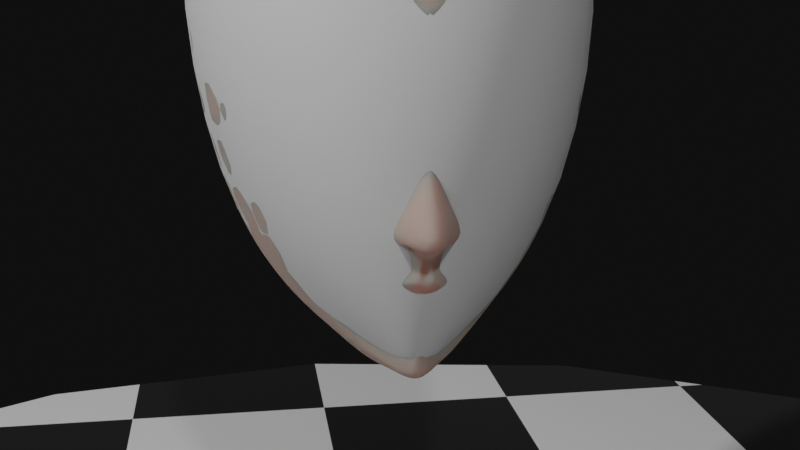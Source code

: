 # Source: Character_003.blend  (saved by Blender 2.90.8; exported with 4.5.12 LTS)
import bpy
from mathutils import Matrix  # noqa: F401  (used for matrix-valued properties, if any)

bpy.ops.wm.read_factory_settings(use_empty=True)
scene = bpy.context.scene
scene.name = 'Scene'

# ---- collections
col_camerastuff = bpy.data.collections.new('CameraStuff'); scene.collection.children.link(col_camerastuff)
col_referense = bpy.data.collections.new('Referense'); scene.collection.children.link(col_referense)
col_model = bpy.data.collections.new('Model'); scene.collection.children.link(col_model)

# ---- materials (node trees are filled in below, after node groups)
mat_ground = bpy.data.materials.new('Ground')
mat_ground.use_backface_culling = True
mat_ground.use_transparent_shadow = False
mat_skin = bpy.data.materials.new('Skin')
mat_skin.alpha_threshold = 0.0
mat_skin.use_transparent_shadow = False
mat_skin.line_color = (0.0, 0.0, 0.0, 1.0)
mat_lip = bpy.data.materials.new('Lip')
mat_lip.alpha_threshold = 0.0
mat_lip.use_transparent_shadow = False
mat_lip.line_color = (0.0, 0.0, 0.0, 1.0)

# ---- material node trees
mat_ground.use_nodes = True; mat_ground.node_tree.nodes.clear()
_N = mat_ground.node_tree.nodes; _L = mat_ground.node_tree.links
n0 = _N.new('ShaderNodeOutputMaterial'); n0.name = 'Material Output'; n0.location = (414, 262)
n1 = _N.new('ShaderNodeBsdfPrincipled'); n1.name = 'Principled BSDF'; n1.location = (5, 320)
n1.distribution = 'GGX'
n1.subsurface_method = 'BURLEY'
n1.inputs[2].default_value = 0.1727
n1.inputs[3].default_value = 1.45
n1.inputs[20].default_value = 0.02545
n1.inputs[24].default_value = 0.1482
n1.inputs[27].default_value = (0.0, 0.0, 0.0, 1.0)
n1.inputs[28].default_value = 1.0
n2 = _N.new('ShaderNodeTexChecker'); n2.name = 'Checker Texture'; n2.location = (-468, 261)
n2.inputs[2].default_value = (0.0, 0.0, 0.0, 1.0)
n2.inputs[3].default_value = 8.0
_L.new(n1.outputs[0], n0.inputs[0])
_L.new(n2.outputs[0], n1.inputs[0])
n0.is_active_output = True
mat_skin.use_nodes = True; mat_skin.node_tree.nodes.clear()
_N = mat_skin.node_tree.nodes; _L = mat_skin.node_tree.links
n0 = _N.new('ShaderNodeOutputMaterial'); n0.name = 'Material Output'; n0.location = (479, 300)
n1 = _N.new('ShaderNodeNormalMap'); n1.name = 'Normal Map'; n1.location = (-401, -23)
n1.space = 'BLENDER_WORLD'
n2 = _N.new('ShaderNodeTexNoise'); n2.name = 'Noise Texture'; n2.location = (-613, 5)
n2.inputs[2].default_value = 120.0
n2.inputs[3].default_value = 16.0
n2.inputs[4].default_value = 0.9083
n3 = _N.new('ShaderNodeBsdfPrincipled'); n3.name = 'Principled BSDF'; n3.location = (-100, 305)
n3.distribution = 'GGX'
n3.subsurface_method = 'BURLEY'
n3.inputs[0].default_value = (0.5953, 0.4205, 0.3608, 1.0)
n3.inputs[2].default_value = 0.8045
n3.inputs[3].default_value = 1.45
n3.inputs[8].default_value = 1.0
n3.inputs[10].default_value = 0.04614
n3.inputs[27].default_value = (0.0, 0.0, 0.0, 1.0)
n3.inputs[28].default_value = 1.0
_L.new(n2.outputs[0], n1.inputs[0])
_L.new(n3.outputs[0], n0.inputs[0])
n0.is_active_output = True
mat_lip.use_nodes = True; mat_lip.node_tree.nodes.clear()
_N = mat_lip.node_tree.nodes; _L = mat_lip.node_tree.links
n0 = _N.new('ShaderNodeOutputMaterial'); n0.name = 'Material Output'; n0.location = (300, 300)
n1 = _N.new('ShaderNodeMath'); n1.name = 'Math'; n1.location = (-1103, 269)
n1.operation = 'MULTIPLY'
n1.inputs[2].default_value = 0.0
n2 = _N.new('ShaderNodeValue'); n2.name = 'Value'; n2.location = (-1272, -90)
n2.outputs[0].default_value = 0.08
n3 = _N.new('ShaderNodeMath'); n3.name = 'Math.001'; n3.location = (-926, 270)
n3.width = 119
n3.operation = 'MULTIPLY'
n3.inputs[2].default_value = 0.0
n4 = _N.new('ShaderNodeBsdfPrincipled'); n4.name = 'Principled BSDF'; n4.location = (-446, 307)
n4.distribution = 'GGX'
n4.subsurface_method = 'BURLEY'
n4.inputs[0].default_value = (0.7875, 0.3713, 0.3033, 1.0)
n4.inputs[2].default_value = 0.1909
n4.inputs[3].default_value = 1.45
n4.inputs[8].default_value = 1.0
n4.inputs[10].default_value = 0.03659
n4.inputs[13].default_value = 0.4591
n4.inputs[27].default_value = (0.0, 0.0, 0.0, 1.0)
n4.inputs[28].default_value = 1.0
n5 = _N.new('ShaderNodeDisplacement'); n5.name = 'Displacement'; n5.location = (87, 84)
n5.inputs[0].default_value = 0.1
n5.inputs[2].default_value = 0.03
n6 = _N.new('ShaderNodeTexWave'); n6.name = 'Wave Texture'; n6.location = (-1347, 278)
n6.wave_type = 'RINGS'
n6.wave_profile = 'SAW'
n6.inputs[1].default_value = 55.0
n6.inputs[3].default_value = 1.0
_L.new(n5.outputs[0], n0.inputs[2])
_L.new(n1.outputs[0], n3.inputs[0])
_L.new(n6.outputs[1], n1.inputs[0])
_L.new(n2.outputs[0], n1.inputs[1])
_L.new(n2.outputs[0], n3.inputs[1])
_L.new(n3.outputs[0], n5.inputs[1])
_L.new(n4.outputs[0], n0.inputs[0])
n0.is_active_output = True

# ---- world
world_world = bpy.data.worlds.new('World'); scene.world = world_world
world_world.use_nodes = True; world_world.node_tree.nodes.clear()
_N = world_world.node_tree.nodes; _L = world_world.node_tree.links
n0 = _N.new('ShaderNodeOutputWorld'); n0.name = 'World Output'; n0.location = (300, 300)
n1 = _N.new('ShaderNodeBackground'); n1.name = 'Background'; n1.location = (10, 300)
n1.inputs[0].default_value = (0.004896, 0.004896, 0.004896, 1.0)
_L.new(n1.outputs[0], n0.inputs[0])
n0.is_active_output = True
world_world.color = (0.05088, 0.05088, 0.05088)
world_world.use_sun_shadow = False
world_world.sun_shadow_jitter_overblur = 0.0

# ---- cameras
cam_camera = bpy.data.cameras.new('Camera')
cam_camera.clip_end = 100.0
cam_camera.ortho_scale = 7.314
cam_camera.display_size = 0.5

# ---- lights
light_trilamp_back = bpy.data.lights.new('TriLamp-Back', 'AREA')
light_trilamp_back.transmission_factor = 0.0
light_trilamp_back.energy = 78.54
light_trilamp_back.shadow_soft_size = 0.25
light_trilamp_back.shadow_maximum_resolution = 0.006
light_trilamp_back.use_absolute_resolution = True
light_trilamp_fill = bpy.data.lights.new('TriLamp-Fill', 'AREA')
light_trilamp_fill.transmission_factor = 0.0
light_trilamp_fill.energy = 78.54
light_trilamp_fill.shadow_soft_size = 0.25
light_trilamp_fill.shadow_maximum_resolution = 0.006
light_trilamp_fill.use_absolute_resolution = True
light_trilamp_key_002 = bpy.data.lights.new('TriLamp-Key.002', 'AREA')
light_trilamp_key_002.transmission_factor = 0.0
light_trilamp_key_002.energy = 157.1
light_trilamp_key_002.shadow_soft_size = 0.25
light_trilamp_key_002.shadow_maximum_resolution = 0.006
light_trilamp_key_002.use_absolute_resolution = True

# ---- meshes
me_cube_001 = bpy.data.meshes.new('Cube.001')
me_cube_001.from_pydata([(-0.5551, -0.2993, -0.9432), (-0.9434, -0.5642, 1.593), (0.8256, -0.135, -1.218), (0.5396, -0.5642, 1.717), (-0.9563, -0.6209, -0.4679), (-1.138, -0.8038, 0.7643), (1.157, -0.8038, 0.7643), (1.157, -0.6209, -0.4679), (-0.098, 0.0, -1.041), (-1.155, 0.0, 1.807), (0.8871, 0.0, -1.243), (0.6521, 0.0, 1.931), (1.404, 0.0, -0.4679), (1.404, 0.0, 0.7832), (-1.17, 0.0, -0.4679), (-1.391, 0.0, 0.7832), (1.069, 0.0, -1.201), (-0.8435, 0.0, -0.6414), (0.2244, -0.6745, -1.105), (-0.2512, -1.022, 1.717), (0.1167, -1.078, -0.4679), (0.006307, -1.261, 0.7643), (-0.2512, 0.0, 1.931), (0.6585, 0.0, -1.243)], [], [(13, 11, 3, 6), (21, 19, 1, 5), (23, 10, 2, 18), (22, 9, 1, 19), (18, 20, 4, 0), (20, 21, 5, 4), (10, 16, 2), (12, 13, 6, 7), (4, 5, 15, 14), (0, 17, 8), (5, 1, 9, 15), (2, 16, 12, 7), (17, 0, 4, 14), (7, 6, 21, 20), (2, 7, 20, 18), (11, 22, 19, 3), (8, 23, 18, 0), (6, 3, 19, 21)])
me_cube_001.polygons.foreach_set('use_smooth', [True] * 18)
_uv = me_cube_001.uv_layers.new(name='UVMap')
_uv.uv.foreach_set('vector', [0.5417, 0.625, 0.625, 0.625, 0.625, 0.75, 0.5417, 0.75, 0.5417, 0.875, 0.625, 0.875, 0.625, 1.0, 0.5417, 1.0, 0.25, 0.625, 0.375, 0.625, 0.375, 0.75, 0.25, 0.75, 0.75, 0.625, 0.875, 0.625, 0.875, 0.75, 0.75, 0.75, 0.375, 0.875, 0.4583, 0.875, 0.4583, 1.0, 0.375, 1.0, 0.4583, 0.875, 0.5417, 0.875, 0.5417, 1.0, 0.4583, 1.0, 0.375, 0.625, 0.412, 0.625, 0.375, 0.75, 0.4583, 0.625, 0.5417, 0.625, 0.5417, 0.75, 0.4583, 0.75, 0.4583, 0.0, 0.5417, 0.0, 0.5417, 0.125, 0.4583, 0.125, 0.375, 0.0, 0.4406, 0.125, 0.4002, 0.125, 0.5417, 0.0, 0.625, 0.0, 0.625, 0.125, 0.5417, 0.125, 0.375, 0.75, 0.412, 0.625, 0.4583, 0.625, 0.4583, 0.75, 0.4406, 0.125, 0.375, 0.0, 0.4583, 0.0, 0.4583, 0.125, 0.4583, 0.75, 0.5417, 0.75, 0.5417, 0.875, 0.4583, 0.875, 0.375, 0.75, 0.4583, 0.75, 0.4583, 0.875, 0.375, 0.875, 0.625, 0.625, 0.75, 0.625, 0.75, 0.75, 0.625, 0.75, 0.08328, 0.6597, 0.25, 0.625, 0.25, 0.75, 0.125, 0.75, 0.5417, 0.75, 0.625, 0.75, 0.625, 0.875, 0.5417, 0.875])
me_cube_001.use_remesh_fix_poles = True
me_cube_001.use_remesh_preserve_attributes = False
me_cube_001.use_mirror_vertex_groups = False
me_cube_001.update()
me_plane = bpy.data.meshes.new('Plane')
me_plane.from_pydata([(-1.0, -1.0, 0.0), (1.0, -1.0, 0.0), (-1.0, 1.0, 0.0), (1.0, 1.0, 0.0)], [], [(0, 1, 3, 2)])
_uv = me_plane.uv_layers.new(name='UVMap')
_uv.uv.foreach_set('vector', [0.0, 0.0, 1.0, 0.0, 1.0, 1.0, 0.0, 1.0])
me_plane.materials.append(mat_ground)
me_plane.use_remesh_fix_poles = True
me_plane.use_remesh_preserve_attributes = False
me_plane.use_mirror_vertex_groups = False
me_plane.update()
me_cube_002 = bpy.data.meshes.new('Cube.002')
me_cube_002.from_pydata([(-0.0377, -0.1539, 0.4389), (-0.0377, -0.1516, 0.4389), (-0.0377, -0.1528, 0.4389), (-0.0377, -0.1516, 0.3985), (-0.0377, -0.1539, 0.3985), (-0.0377, -0.1528, 0.3985), (-0.0377, -0.1615, 0.4187), (-0.0377, -0.144, 0.4187), (-0.0377, -0.1528, 0.4187)], [], [(8, 2, 1, 7), (6, 0, 2, 8), (4, 6, 8, 5), (5, 8, 7, 3)])
_uv = me_cube_002.uv_layers.new(name='UVMap')
_uv.uv.foreach_set('vector', [0.5625, 0.125, 0.625, 0.125, 0.625, 0.25, 0.5625, 0.25, 0.5625, 0.0, 0.625, 0.0, 0.625, 0.125, 0.5625, 0.125, 0.5, 0.0, 0.5625, 0.0, 0.5625, 0.125, 0.5, 0.125, 0.5, 0.125, 0.5625, 0.125, 0.5625, 0.25, 0.5, 0.25])
me_cube_002.use_remesh_fix_poles = True
me_cube_002.use_remesh_preserve_attributes = False
me_cube_002.use_mirror_vertex_groups = False
me_cube_002.update()
me_cube_003 = bpy.data.meshes.new('Cube.003')
me_cube_003.from_pydata([(0.3446, -1.576, 4.332), (0.3556, -1.604, 4.556), (0.339, -1.85, 4.784), (0.08111, -2.23, 4.719), (-0.1281, -2.409, 4.6), (-0.2752, -2.516, 4.511), (-0.1452, -2.345, 4.291), (0.007229, -2.226, 4.245), (0.2361, -1.863, 4.241), (0.3017, -1.698, 4.31), (0.2111, -2.031, 4.238), (0.3428, -1.51, 4.35), (0.06164, -1.707, 4.384), (-0.01576, -2.013, 4.318), (0.03754, -1.818, 4.36), (-0.001023, -1.915, 4.319), (-0.1355, -2.128, 4.322), (-0.2251, -2.198, 4.349), (-0.3016, -2.299, 4.478), (-0.2151, -2.236, 4.531), (-0.09213, -2.131, 4.6), (0.05945, -1.907, 4.638), (0.06918, -1.762, 4.505), (0.06272, -1.746, 4.373), (-0.02699, -1.915, 4.419), (-0.04704, -1.995, 4.402), (-0.03323, -1.944, 4.413), (-0.04322, -1.969, 4.402), (-0.07807, -2.024, 4.403), (-0.1013, -2.042, 4.41), (-0.1211, -2.069, 4.444), (-0.09868, -2.052, 4.457), (-0.06682, -2.025, 4.475), (-0.02755, -1.967, 4.485), (-0.02503, -1.93, 4.45), (-0.02671, -1.925, 4.416)], [], [(4, 19, 18, 5), (10, 7, 16, 13), (8, 15, 14, 9), (11, 12, 22, 1), (1, 22, 21, 2), (8, 10, 13, 15), (7, 6, 17, 16), (6, 5, 18, 17), (0, 23, 12, 11), (3, 2, 21, 20), (9, 14, 23, 0), (4, 3, 20, 19), (17, 18, 30, 29), (16, 17, 29, 28), (13, 16, 28, 25), (19, 20, 32, 31), (14, 15, 27, 26), (23, 14, 26, 35), (15, 13, 25, 27), (12, 23, 35, 24), (22, 12, 24, 34), (21, 22, 34, 33), (18, 19, 31, 30), (20, 21, 33, 32), (33, 34, 24, 35, 26, 27, 25, 28, 29, 30, 31, 32)])
me_cube_003.polygons.foreach_set('use_smooth', [True] * 25)
_uv = me_cube_003.uv_layers.new(name='UVMap')
_uv.uv.foreach_set('vector', [0.0, 0.0, 0.0, 0.0, 0.0, 0.0, 0.0, 0.0, 0.0, 0.0, 0.0, 0.0, 0.0, 0.0, 0.0, 0.0, 0.0, 0.0, 0.0, 0.0, 0.0, 0.0, 0.0, 0.0, 0.0, 0.0, 0.0, 0.0, 0.0, 0.0, 0.0, 0.0, 0.0, 0.0, 0.0, 0.0, 0.0, 0.0, 0.0, 0.0, 0.0, 0.0, 0.0, 0.0, 0.0, 0.0, 0.0, 0.0, 0.0, 0.0, 0.0, 0.0, 0.0, 0.0, 0.0, 0.0, 0.0, 0.0, 0.0, 0.0, 0.0, 0.0, 0.0, 0.0, 0.0, 0.0, 0.0, 0.0, 0.0, 0.0, 0.0, 0.0, 0.0, 0.0, 0.0, 0.0, 0.0, 0.0, 0.0, 0.0, 0.0, 0.0, 0.0, 0.0, 0.0, 0.0, 0.0, 0.0, 0.0, 0.0, 0.0, 0.0, 0.0, 0.0, 0.0, 0.0, 0.0, 0.0, 0.0, 0.0, 0.0, 0.0, 0.0, 0.0, 0.0, 0.0, 0.0, 0.0, 0.0, 0.0, 0.0, 0.0, 0.0, 0.0, 0.0, 0.0, 0.0, 0.0, 0.0, 0.0, 0.0, 0.0, 0.0, 0.0, 0.0, 0.0, 0.0, 0.0, 0.0, 0.0, 0.0, 0.0, 0.0, 0.0, 0.0, 0.0, 0.0, 0.0, 0.0, 0.0, 0.0, 0.0, 0.0, 0.0, 0.0, 0.0, 0.0, 0.0, 0.0, 0.0, 0.0, 0.0, 0.0, 0.0, 0.0, 0.0, 0.0, 0.0, 0.0, 0.0, 0.0, 0.0, 0.0, 0.0, 0.0, 0.0, 0.0, 0.0, 0.0, 0.0, 0.0, 0.0, 0.0, 0.0, 0.0, 0.0, 0.0, 0.0, 0.0, 0.0, 0.0, 0.0, 0.0, 0.0, 0.0, 0.0, 0.0, 0.0, 0.0, 0.0, 0.0, 0.0, 0.0, 0.0, 0.0, 0.0, 0.0, 0.0, 0.0, 0.0, 0.0, 0.0, 0.0, 0.0, 0.0, 0.0, 0.0, 0.0, 0.0, 0.0, 0.0, 0.0, 0.0, 0.0, 0.0, 0.0])
me_cube_003.materials.append(mat_skin)
me_cube_003.materials.append(mat_lip)
me_cube_003.use_remesh_preserve_volume = False
me_cube_003.use_remesh_preserve_attributes = False
me_cube_003.use_mirror_vertex_groups = False
me_cube_003.update()
me_cube = bpy.data.meshes.new('Cube')
me_cube.from_pydata([(-0.6006, -0.9538, -0.07485), (0.3972, -1.117, 1.634), (0.4057, 0.0, -0.3949), (-2.876, -3.696, 4.063), (0.7112, -0.743, 1.673), (-0.2949, 0.0, -0.3756), (-3.001, 0.0, 0.6582), (0.7583, -1.042, 4.157), (0.6987, -1.237, 4.679), (0.6525, -1.724, 5.114), (0.2719, -2.484, 5.028), (-0.1059, -2.773, 4.801), (-0.4137, -2.977, 4.509), (-0.2144, -2.694, 4.201), (0.02053, -2.436, 3.959), (0.5603, -1.578, 3.934), (0.7138, -0.6279, 1.148), (0.6135, -1.27, 4.098), (0.4218, -1.104, 1.618), (0.8151, -0.3489, 1.068), (0.357, -1.98, 3.846), (0.7295, -0.9834, 4.273), (1.337, -0.6111, 2.868), (1.595, -0.5468, 2.867), (2.238, 0.0, 2.808), (1.394, -0.5666, 2.998), (1.184, -0.3679, 3.823), (1.602, -0.1813, 3.841), (1.778, -0.4172, 2.854), (1.592, -0.4538, 2.593), (1.443, 0.0, 2.131), (1.901, -0.2867, 2.603), (1.37, -0.4258, 2.462), (-0.5795, 0.0, -0.3742), (-1.495, 0.0, -0.1538), (-0.3294, -0.7049, -0.1913), (-2.957, -2.47, 1.209), (1.377, -0.2708, 1.791), (1.423, 0.0, 1.731), (0.8993, 0.0, 1.023), (0.4467, -1.074, 1.553), (1.238, -0.4575, 1.739), (0.6841, -0.6982, 1.577), (0.8984, -0.6111, 1.574), (0.4564, -1.021, 1.604), (1.102, -0.3831, 1.555), (1.188, -0.3062, 1.582), (1.307, 0.0, 1.558), (1.194, 0.0, 1.446), (0.5308, -0.8546, 1.58), (1.085, -0.4833, 1.583), (1.157, -0.4726, 1.641), (1.291, -0.2907, 1.708), (0.7044, -0.7212, 1.606), (1.257, 0.0, 1.218), (1.086, -0.3662, 1.233), (0.4258, -1.098, 1.618), (0.4251, -1.091, 1.625), (0.9195, -0.6161, 1.352), (0.468, -1.05, 1.595), (1.384, 0.0, 1.649), (1.74, -0.4383, 2.717), (1.577, -0.5633, 2.707), (2.217, 0.0, 2.691), (1.286, -0.5915, 2.642), (1.58, -0.2726, 2.506), (1.989, 0.0, 2.478), (2.125, 0.0, 2.586), (1.73, -0.2105, 2.472), (2.14, -0.172, 2.832), (2.129, -0.1693, 2.707), (1.516, -0.0849, 2.141), (2.131, -0.1022, 2.573), (1.938, -0.07233, 2.475), (1.789, 0.0, 2.406), (1.604, -0.2134, 2.413), (1.753, -0.05624, 2.402), (1.048, -0.4314, 3.84), (0.9187, -0.811, 4.741), (0.8453, -1.29, 5.466), (0.1462, -2.605, 5.24), (-0.453, -3.179, 4.933), (-0.7971, -3.397, 4.592), (-0.5643, -3.133, 4.014), (-0.08573, -2.459, 3.374), (0.7686, -0.7986, 3.233), (0.9549, -0.4861, 3.638), (0.4191, -1.419, 2.923), (0.9736, -0.6035, 4.284), (0.4974, -1.343, 4.247), (-0.3745, -2.767, 4.505), (-0.06031, -2.358, 4.102), (0.3581, -1.816, 4.13), (0.5353, -1.214, 4.304), (0.651, -0.4833, 1.671), (0.2659, -0.8546, 1.607), (0.7247, 0.0, 1.526), (0.7842, 0.0, 1.7), (0.7662, -0.3062, 1.671), (0.6085, -0.3831, 1.566), (0.2575, -0.9844, 1.664), (0.5578, -0.6413, 1.604), (0.374, -0.6982, 1.717), (-0.07741, -1.12, 0.8222), (1.648, -0.4836, 2.998), (1.686, -0.3923, 3.16), (1.826, -0.3729, 2.989), (1.802, -0.3436, 3.163), (2.14, 0.0, 2.998), (2.051, 0.0, 3.213), (2.086, -0.134, 3.001), (2.017, -0.1192, 3.204), (1.466, -0.5706, 2.867), (1.447, -0.457, 2.497), (1.455, -0.6163, 2.667), (1.498, -0.4382, 2.563), (1.45, -0.4082, 2.537), (1.614, -0.4176, 2.595), (1.665, -0.269, 2.532), (1.47, -0.3173, 2.404), (1.496, -0.3212, 2.497), (1.731, -0.3128, 2.57), (1.596, 0.0, 2.358), (1.602, -0.07401, 2.358), (1.462, -0.3192, 2.719), (1.423, -0.4076, 2.746), (1.401, -0.3757, 2.734), (1.478, -0.4104, 2.761), (1.501, -0.3256, 2.731), (1.423, -0.3353, 2.715), (1.532, -0.3556, 2.749), (1.462, -0.3289, 2.767), (1.452, -0.3468, 2.774), (1.446, -0.3447, 2.771), (1.467, -0.3471, 2.778), (1.473, -0.3312, 2.77), (1.452, -0.3328, 2.766), (1.481, -0.3396, 2.775), (0.711, -0.7651, 1.754), (0.3597, -1.151, 1.646), (0.6052, -0.6539, 1.063), (0.7288, -0.3166, 0.9641), (0.4012, -1.149, 1.548), (1.454, -0.2461, 1.885), (0.4029, -1.136, 1.628), (1.317, -0.4418, 1.833), (0.7904, 0.0, 0.9281), (1.432, 0.0, 1.869), (0.1527, -0.4752, 2.019), (0.02974, -0.9133, 1.553), (0.2949, 0.0, 1.123), (0.3361, 0.0, 2.014), (0.269, -0.2611, 2.027), (0.2085, -0.3241, 1.167), (-0.02804, -0.95, 1.813), (0.09347, -0.6581, 1.327), (0.02799, -0.7427, 1.969), (-0.2284, -0.4578, 2.113), (-0.3007, -0.8467, 1.548), (-0.1119, 0.0, 1.062), (-0.0647, 0.0, 2.129), (-0.1185, -0.2461, 2.145), (-0.1719, -0.2966, 1.116), (-0.3285, -0.8724, 1.816), (-0.2801, -0.6129, 1.292), (-0.3121, -0.7043, 2.011), (-1.063, -0.3804, 1.906), (-1.155, -0.6834, 1.624), (-1.099, 0.0, 1.358), (-1.018, 0.0, 1.935), (-1.036, -0.2014, 1.931), (-1.117, -0.2316, 1.393), (-1.167, -0.6918, 1.759), (-1.133, -0.4598, 1.476), (-1.103, -0.5532, 1.849), (-1.315, -0.3089, 1.761), (-1.295, -0.5534, 1.679), (-1.393, 0.0, 1.587), (-1.382, 0.0, 1.779), (-1.354, -0.1737, 1.769), (-1.361, -0.1782, 1.607), (-1.298, -0.5507, 1.716), (-1.328, -0.3299, 1.628), (-1.298, -0.4631, 1.743), (-0.7238, -0.2905, 1.257), (-0.7833, -0.5657, 1.392), (-0.7044, -0.4233, 2.005), (-0.6382, -0.2247, 2.037), (-0.8282, -0.7617, 1.586), (-0.7805, -0.6237, 1.924), (-0.8504, -0.7783, 1.788), (-0.601, 0.0, 2.035), (-0.6806, 0.0, 1.212), (0.533, -0.8714, 1.356), (0.6977, -0.7479, 1.571), (0.6587, -0.8523, 1.436), (0.3935, -0.7479, 1.598), (0.4081, -0.9393, 1.309), (0.04913, -0.7857, 1.44), (-0.2965, -0.7298, 1.421), (-1.142, -0.5934, 1.553), (-1.302, -0.4835, 1.658), (-0.8093, -0.6637, 1.489), (1.048, 0.0, 1.589), (0.8681, -0.4833, 1.601), (0.3571, -1.003, 1.602), (0.5263, -0.6982, 1.603), (1.027, 0.0, 1.599), (0.9831, -0.3062, 1.6), (0.3961, -0.8546, 1.597), (0.7293, -0.6261, 1.597), (0.857, -0.3831, 1.594), (0.5422, -0.7479, 1.597), (0.5161, -0.9509, 1.655), (0.5328, -0.9098, 1.615), (0.5482, -0.952, 1.516), (0.3033, -0.8413, 1.691), (0.4911, -1.005, 1.703), (-0.002507, -0.8463, 1.891), (-0.3218, -0.7884, 1.913), (-1.135, -0.6225, 1.804), (-1.298, -0.5069, 1.729), (-0.8163, -0.701, 1.856), (-0.8193, -0.7127, 1.537), (0.4803, -0.9745, 1.455), (0.611, -0.8012, 1.576), (0.3258, -0.8012, 1.602), (0.3973, -1.051, 1.399), (0.03817, -0.8495, 1.497), (-0.2992, -0.7882, 1.484), (-1.149, -0.6384, 1.589), (-1.298, -0.5184, 1.669), (0.5485, -0.8601, 1.591), (0.4637, -0.8012, 1.597), (0.4229, -0.8507, 1.602), (0.2931, -1.283, 1.712), (0.753, -0.7903, 1.953), (0.4466, -0.6925, 0.8171), (0.2987, -1.278, 1.668), (0.6361, -0.3221, 0.6608), (1.387, -0.2202, 2.01), (0.3103, -1.251, 1.537), (1.314, -0.4014, 1.997), (0.2604, -1.026, 1.132), (0.3955, -1.188, 1.847), (0.2917, -1.16, 1.358), (0.7653, 0.0, 0.6191), (1.401, 0.0, 2.004), (1.456, -0.1369, 1.803), (1.485, -0.1231, 1.877), (1.504, -0.1032, 2.003), (1.822, -0.1582, 2.473), (2.031, -0.267, 2.842), (2.006, -0.282, 2.716), (2.034, -0.2176, 2.585), (1.67, -0.1478, 2.407), (1.988, -0.2469, 2.996), (1.967, -0.22, 3.164), (1.536, -0.1957, 2.381), (1.373, -0.3621, 2.142), (1.451, -0.2043, 2.145), (1.449, 0.0, 1.785), (0.8625, -0.8111, 2.139), (0.4614, -1.032, 2.136), (1.523, 0.0, 2.266), (1.557, -0.07512, 2.274), (1.506, -0.1962, 2.286), (1.432, -0.3316, 2.297), (1.152, -0.6372, 2.367), (0.9356, -0.7517, 2.509), (1.521, -0.537, 2.999), (0.03483, -1.31, 1.222), (0.136, -0.6961, 0.4697), (0.2151, -1.32, 1.962), (0.06215, -1.44, 1.5), (0.06225, -1.494, 1.678), (0.08902, -1.484, 1.803), (0.3969, -1.176, 2.278), (0.7359, -0.8893, 2.644), (1.177, -0.7123, 2.83), (0.4455, -0.3459, 0.3328), (0.7775, 0.0, 0.2138), (1.251, -0.5909, 3.093), (1.214, -0.6383, 2.951), (1.451, -0.5236, 3.149), (1.548, -0.4656, 3.153), (1.292, -0.5266, 3.251), (1.75, 0.0, 3.85), (1.478, -0.2504, 3.837), (1.343, -0.2949, 3.833), (1.009, -0.5677, 4.733), (1.454, -0.2779, 4.829), (1.574, 0.0, 4.861), (1.348, -0.3458, 4.811), (1.16, -0.4412, 4.774), (1.274, -0.3491, 4.309), (1.029, -0.8807, 5.685), (1.576, -0.3423, 6.011), (1.812, 0.0, 6.09), (1.427, -0.4928, 5.93), (1.205, -0.6933, 5.816), (1.109, -0.4335, 4.277), (1.73, -0.2256, 6.06), (1.69, -0.09757, 3.845), (1.541, -0.1795, 4.847), (0.6566, -1.373, 4.641), (0.6337, -1.81, 4.898), (0.3339, -2.399, 4.933), (-0.03758, -2.653, 4.798), (-0.2029, -2.52, 4.24), (0.4576, -1.499, 4.197), (0.1746, -2.084, 4.088), (0.7776, 0.0, -0.2864), (0.6411, -0.9399, 5.582), (-0.02496, -0.7671, -0.01031), (-0.1178, -0.3598, -0.3337), (0.3233, -0.431, -0.1719), (-0.1046, -1.837, 2.215), (-0.3676, -1.764, 1.418), (-0.2393, -1.883, 1.933), (-0.3157, -1.859, 1.694), (-0.3893, -1.547, 0.9992), (-0.2365, -1.093, 0.2195), (0.1016, -1.728, 2.572), (1.559, -0.08487, 4.857), (1.768, -0.1178, 6.079), (1.718, -0.05223, 3.848), (0.8618, -0.6387, 3.435), (1.662, 0.0, 4.356), (1.412, -0.2987, 4.324), (1.528, -0.2296, 4.335), (1.615, -0.1386, 4.346), (1.638, -0.06855, 4.352), (0.5885, -1.42, 4.013), (0.4331, -1.642, 4.15), (0.6738, -1.209, 3.606), (0.807, -0.9003, 3.884), (-0.3189, -2.971, 4.831), (-0.6338, -3.196, 4.584), (-0.3662, -2.841, 4.127), (0.9098, -0.7337, 4.01), (0.2989, -1.724, 3.428), (-0.02296, -2.51, 3.704), (0.8398, -0.805, 4.275), (0.1643, -2.55, 5.124), (0.7802, -1.518, 5.314), (0.8231, -1.027, 4.713), (0.7404, -1.052, 3.745), (0.2902, -1.412, 4.256), (-0.4738, -2.64, 4.474), (-0.2431, -2.303, 4.145), (0.1295, -1.842, 4.148), (0.3196, -1.326, 4.339), (0.3818, -1.467, 4.611), (0.3106, -1.843, 4.845), (-0.01202, -2.314, 4.801), (-0.3064, -2.563, 4.647), (-0.3924, -2.469, 4.271), (0.2358, -1.547, 4.213), (-0.01101, -2.071, 4.124), (0.1907, -1.679, 4.174), (0.06292, -1.487, 4.271), (-0.6162, -2.578, 4.467), (-0.4274, -2.265, 4.17), (-0.07259, -1.849, 4.18), (0.06772, -1.389, 4.317), (0.09017, -1.51, 4.577), (0.04735, -1.845, 4.824), (-0.2854, -2.296, 4.737), (-0.5215, -2.491, 4.584), (-0.5475, -2.389, 4.282), (-0.003396, -1.607, 4.236), (-0.1717, -2.055, 4.157), (-0.0363, -1.716, 4.199), (-0.8338, -3.018, 3.134), (-3.858, -2.312, 1.345), (-1.783, -2.122, 0.7661), (-1.943, -1.719, 0.3887), (-2.031, -3.579, 3.919), (-2.863, -2.201, 0.907), (-2.498, -2.412, 1.068), (-3.74, -2.638, 1.674), (-2.858, -2.681, 1.472), (-2.759, -2.867, 1.761), (-2.654, -3.035, 2.077), (-2.544, -3.189, 2.445), (-2.402, -3.333, 2.853), (-3.113, -3.546, 3.501), (-2.206, -3.461, 3.344), (-3.277, -3.409, 3.074), (-3.399, -3.253, 2.693), (-3.519, -3.067, 2.309), (-3.629, -2.872, 1.983), (-0.2224, -2.598, 2.795), (-1.557, -3.474, 3.924), (-1.604, -2.379, 1.16), (-2.314, -2.612, 1.35), (-1.465, -2.552, 1.504), (-2.183, -2.775, 1.63), (-1.353, -2.673, 1.794), (-2.094, -2.921, 1.941), (-1.245, -2.782, 2.106), (-1.989, -3.06, 2.286), (-1.077, -2.895, 2.517), (-1.819, -3.194, 2.706), (-1.632, -3.322, 3.261), (-1.099, -1.797, 0.5792), (-1.265, -1.346, 0.119), (-0.9538, -2.058, 1.008), (-0.8418, -2.244, 1.384), (-0.7379, -2.364, 1.684), (-0.6185, -2.457, 1.974), (-0.4432, -2.531, 2.333), (-2.585, -3.971, 7.401), (-0.488, -2.882, 8.608), (0.5134, 0.0, 9.478), (-2.774, -3.885, 5.16), (-2.676, -3.988, 6.284), (-1.441, -3.605, 4.775), (-2.106, -3.782, 4.962), (-1.15, -3.579, 5.372), (-1.907, -3.835, 5.828), (-0.5905, -3.385, 5.955), (-1.587, -3.777, 6.683), (0.8996, -2.202, 6.599), (0.2852, -2.59, 7.664), (1.491, 0.0, 7.253), (1.08, 0.0, 8.414), (1.241, -1.617, 6.784), (1.348, -1.302, 6.931), (1.422, -1.003, 7.023), (1.479, -0.6738, 7.082), (1.506, -0.3942, 7.122), (1.496, -0.2095, 7.202), (0.7833, -1.848, 7.939), (0.0874, -2.161, 8.933), (0.3417, -1.735, 9.122), (0.4862, -1.079, 9.3), (0.5228, -0.6131, 9.389), (1.313, 0.0, 7.824), (1.164, -1.401, 7.494), (1.236, -1.103, 7.586), (1.285, -0.7982, 7.666), (1.311, -0.5356, 7.718), (1.317, -0.2686, 7.78), (0.9559, -1.364, 8.111), (1.033, -1.005, 8.211), (1.077, -0.6289, 8.298), (1.09, -0.3341, 8.356), (0.7222, 0.0, 9.134), (0.5529, -1.601, 8.742), (0.6325, -1.266, 8.873), (0.6848, -0.8872, 8.999), (0.7144, -0.5469, 9.072), (-1.065, 0.0, -0.2682), (-6.027, -1.079, 11.25), (-5.991, -0.6131, 11.34), (-1.159, 0.0, 11.26), (-1.585, -1.94, 10.72), (-1.331, -1.72, 10.91), (-1.186, -1.079, 11.08), (-1.149, -0.6131, 11.17), (-4.125, 0.0, 12.29), (-4.551, -2.179, 11.75), (-4.297, -1.737, 11.94), (-4.152, -1.079, 12.11), (-4.116, -0.6131, 12.2), (-7.875, 0.0, 10.56), (-8.301, -2.997, 10.02), (-8.047, -1.794, 10.21), (-7.902, -1.079, 10.38), (-7.866, -0.6131, 10.47), (-8.204, 0.0, 6.739), (-8.63, -4.583, 6.193), (-8.235, -1.869, 6.622), (-8.207, -1.206, 6.683), (-8.202, -0.6356, 6.714), (-6.426, -2.588, 10.88), (-6.172, -1.765, 11.07), (-6.0, 0.0, 11.43), (-8.054, -1.142, 8.533), (-8.034, -0.6244, 8.593), (-8.466, -3.79, 8.105), (-8.141, -1.831, 8.414), (-8.04, 0.0, 8.65)], [(5, 33), (454, 34), (34, 6), (33, 454)], [(210, 211, 99, 101), (52, 51, 50, 46), (51, 53, 42, 50), (55, 54, 48, 45), (57, 56, 44), (195, 58, 43, 194), (214, 57, 44, 232), (60, 52, 46, 47), (56, 59, 49, 44), (18, 40, 59, 56), (16, 19, 55, 58), (38, 37, 52, 60), (213, 1, 57, 214), (193, 16, 58, 195), (1, 18, 56, 57), (19, 39, 54, 55), (41, 4, 53, 51), (58, 55, 45, 43), (114, 62, 23, 112), (61, 62, 29, 31), (72, 67, 63, 70), (28, 23, 62, 61), (113, 29, 62, 114), (252, 28, 61, 253), (282, 283, 22, 25), (69, 110, 256, 252), (256, 106, 28, 252), (251, 254, 31, 68), (255, 251, 68, 75), (74, 66, 73, 76), (66, 67, 72, 73), (23, 104, 270, 112), (24, 69, 70, 63), (254, 72, 70, 253), (347, 335, 85, 327), (338, 337, 81, 82), (338, 82, 83, 339), (340, 336, 86, 77), (322, 406, 407, 0), (339, 83, 84, 342), (341, 87, 85, 335), (343, 340, 77, 88), (345, 79, 80, 344), (346, 343, 88, 78), (345, 346, 78, 79), (344, 80, 81, 337), (12, 90, 308, 11), (13, 309, 90, 12), (14, 91, 309, 13), (15, 92, 311, 20), (10, 307, 306, 9), (8, 305, 93, 21), (15, 333, 334, 92), (342, 84, 87, 341), (9, 306, 305, 8), (11, 308, 307, 10), (17, 310, 334, 333), (142, 241, 245, 227), (143, 240, 242, 145), (240, 143, 249, 250), (145, 242, 236, 138), (141, 239, 246, 146), (227, 245, 243, 197), (140, 237, 239, 141), (197, 243, 237, 140), (211, 203, 96, 99), (204, 206, 102, 94), (208, 204, 94, 98), (205, 209, 95, 100), (234, 205, 100, 216), (207, 208, 98, 97), (212, 210, 101, 196), (37, 41, 51, 52), (108, 109, 111, 110), (257, 256, 110, 111), (28, 106, 104, 23), (32, 113, 114, 64), (64, 114, 112, 22), (31, 121, 118, 68), (31, 29, 117, 121), (29, 113, 115, 117), (32, 116, 115, 113), (116, 120, 129, 126), (122, 74, 76, 123), (119, 75, 65, 120), (68, 118, 65, 75), (264, 122, 123, 265), (255, 75, 119, 258), (65, 118, 128, 124), (115, 116, 126, 125), (126, 129, 136, 133), (118, 121, 130, 128), (121, 117, 127, 130), (117, 115, 125, 127), (120, 65, 124, 129), (127, 125, 132, 134), (124, 128, 135, 131), (129, 124, 131, 136), (130, 127, 134, 137), (125, 126, 133, 132), (128, 130, 137, 135), (39, 19, 141, 146), (18, 1, 139, 144), (4, 41, 145, 138), (41, 37, 143, 145), (40, 18, 144, 142), (224, 40, 142, 227), (19, 16, 140, 141), (213, 4, 138, 217), (94, 102, 156, 148), (97, 98, 152, 151), (99, 96, 150, 153), (100, 95, 149, 154), (101, 99, 153, 155), (216, 100, 154, 218), (98, 94, 148, 152), (196, 101, 155, 198), (148, 156, 165, 157), (218, 154, 163, 219), (151, 152, 161, 160), (153, 150, 159, 162), (154, 149, 158, 163), (155, 153, 162, 164), (152, 148, 157, 161), (198, 155, 164, 199), (162, 184, 185, 164), (157, 186, 187, 161), (164, 185, 202, 199), (219, 222, 189, 165), (161, 187, 191, 160), (159, 192, 184, 162), (158, 188, 190, 163), (229, 199, 202, 223), (185, 184, 171, 173), (187, 186, 166, 170), (202, 185, 173, 200), (186, 189, 174, 166), (222, 190, 172, 220), (191, 187, 170, 169), (184, 192, 168, 171), (190, 188, 167, 172), (170, 166, 175, 179), (200, 173, 182, 201), (166, 174, 183, 175), (220, 172, 181, 221), (169, 170, 179, 178), (171, 168, 177, 180), (172, 167, 176, 181), (173, 171, 180, 182), (180, 177, 178, 179), (179, 175, 182, 180), (175, 183, 201, 182), (230, 200, 201, 231), (223, 202, 200, 230), (228, 198, 199, 229), (226, 196, 198, 228), (16, 193, 197, 140), (233, 212, 196, 226), (144, 238, 241, 142), (224, 193, 195, 215), (215, 195, 194, 225), (231, 201, 183, 221), (165, 189, 186, 157), (225, 194, 212, 233), (194, 43, 210, 212), (47, 46, 208, 207), (232, 44, 205, 234), (44, 49, 209, 205), (46, 50, 204, 208), (50, 42, 206, 204), (45, 48, 203, 211), (43, 45, 211, 210), (42, 232, 234, 206), (49, 225, 233, 209), (176, 231, 221, 181), (59, 215, 225, 49), (40, 224, 215, 59), (209, 233, 226, 95), (95, 226, 228, 149), (149, 228, 229, 158), (188, 223, 230, 167), (167, 230, 231, 176), (174, 220, 221, 183), (189, 222, 220, 174), (158, 229, 223, 188), (163, 190, 222, 219), (156, 218, 219, 165), (102, 216, 218, 156), (1, 213, 217, 139), (193, 224, 227, 197), (206, 234, 216, 102), (138, 236, 244, 217), (139, 235, 238, 144), (4, 213, 214, 53), (53, 214, 232, 42), (247, 250, 249, 147), (71, 250, 247, 30), (217, 244, 235, 139), (76, 255, 258, 123), (25, 22, 112, 270), (107, 106, 256, 257), (31, 254, 253, 61), (76, 73, 251, 255), (73, 72, 254, 251), (69, 252, 253, 70), (240, 250, 71, 260), (265, 266, 260, 71), (266, 267, 259, 260), (240, 260, 259, 242), (147, 249, 248, 261), (143, 37, 248, 249), (38, 261, 248, 37), (119, 120, 116, 32), (268, 262, 259, 267), (236, 242, 259, 262), (269, 263, 262, 268), (244, 236, 262, 263), (64, 269, 268, 32), (32, 268, 267, 119), (258, 119, 267, 266), (123, 258, 266, 265), (30, 264, 265, 71), (246, 239, 280, 281), (239, 237, 272, 280), (237, 243, 103, 272), (243, 245, 271, 103), (245, 241, 274, 271), (274, 241, 238, 275), (238, 235, 276, 275), (235, 244, 273, 276), (263, 277, 273, 244), (269, 278, 277, 263), (64, 279, 278, 269), (132, 136, 131, 134), (133, 136, 132), (135, 137, 134, 131), (22, 283, 279, 64), (270, 285, 284, 25), (270, 104, 105, 285), (106, 107, 105, 104), (282, 25, 284, 286), (257, 111, 326, 303), (107, 257, 303, 27), (105, 288, 289, 285), (331, 332, 324, 304), (26, 284, 285, 289), (111, 109, 287, 326), (301, 295, 294, 290), (88, 301, 290, 78), (330, 331, 304, 291), (329, 330, 291, 293), (295, 329, 293, 294), (78, 290, 296, 79), (291, 304, 302, 297), (293, 291, 297, 299), (290, 294, 300, 296), (294, 293, 299, 300), (286, 284, 26, 77), (304, 324, 325, 302), (24, 108, 110, 69), (283, 327, 85, 279), (281, 280, 316, 312), (280, 272, 314, 316), (274, 275, 320, 318), (276, 273, 317, 319), (275, 276, 319, 320), (272, 103, 322, 314), (271, 274, 318, 321), (103, 271, 321, 322), (277, 323, 317, 273), (278, 87, 323, 277), (278, 279, 85, 87), (324, 292, 298, 325), (332, 328, 292, 324), (282, 286, 77, 86), (327, 283, 282, 86), (326, 287, 328, 332), (289, 288, 329, 295), (288, 27, 330, 329), (27, 303, 331, 330), (77, 26, 301, 88), (26, 289, 295, 301), (303, 326, 332, 331), (7, 89, 310, 17), (336, 347, 327, 86), (17, 333, 347, 336), (10, 344, 337, 11), (9, 8, 346, 345), (8, 21, 343, 346), (9, 345, 344, 10), (21, 7, 340, 343), (20, 341, 335, 15), (13, 339, 342, 14), (20, 311, 91, 14), (7, 17, 336, 340), (12, 338, 339, 13), (12, 11, 337, 338), (333, 15, 335, 347), (21, 93, 89, 7), (309, 91, 350, 357), (92, 334, 360, 351), (334, 310, 358, 360), (305, 306, 354, 353), (310, 89, 348, 358), (306, 307, 355, 354), (90, 309, 357, 349), (307, 308, 356, 355), (311, 92, 351, 359), (14, 342, 341, 20), (93, 305, 353, 352), (89, 93, 352, 348), (308, 90, 349, 356), (360, 358, 371, 373), (357, 350, 363, 370), (351, 360, 373, 364), (358, 348, 361, 371), (348, 352, 365, 361), (349, 357, 370, 362), (353, 354, 367, 366), (359, 351, 364, 372), (354, 355, 368, 367), (91, 311, 359, 350), (355, 356, 369, 368), (352, 353, 366, 365), (356, 349, 362, 369), (2, 312, 316, 315), (316, 314, 35, 315), (35, 314, 322, 0), (288, 105, 107, 27), (380, 36, 375, 379), (406, 376, 377, 407), (382, 381, 375, 36), (376, 380, 379, 377), (383, 392, 381, 382), (3, 387, 388, 378), (318, 409, 408, 321), (386, 389, 390, 385), (385, 390, 391, 384), (384, 391, 392, 383), (406, 322, 321, 408), (387, 389, 386, 388), (376, 406, 408, 395), (380, 376, 395, 396), (36, 380, 396, 382), (383, 382, 396, 398), (396, 395, 397, 398), (395, 408, 409, 397), (409, 318, 320, 410), (411, 319, 317, 412), (410, 320, 319, 411), (397, 409, 410, 399), (399, 410, 411, 401), (400, 399, 401, 402), (398, 397, 399, 400), (384, 383, 398, 400), (385, 384, 400, 402), (317, 323, 393, 412), (401, 411, 412, 403), (402, 401, 403, 404), (386, 385, 402, 404), (388, 386, 404, 405), (404, 403, 374, 405), (374, 403, 412, 393), (350, 359, 372, 363), (393, 84, 83, 374), (374, 83, 394, 405), (378, 388, 405, 394), (393, 323, 87, 84), (82, 418, 394, 83), (378, 394, 418, 419), (3, 378, 419, 416), (416, 419, 421, 417), (419, 418, 420, 421), (81, 420, 418, 82), (80, 422, 420, 81), (421, 420, 422, 423), (417, 421, 423, 413), (413, 423, 425, 414), (423, 422, 424, 425), (79, 424, 422, 80), (296, 428, 424, 79), (300, 429, 428, 296), (299, 430, 429, 300), (297, 431, 430, 299), (302, 432, 431, 297), (325, 433, 432, 302), (298, 426, 433, 325), (425, 424, 428, 434), (446, 447, 452, 451), (414, 425, 434, 435), (432, 433, 444, 443), (430, 431, 442, 441), (428, 429, 440, 434), (433, 426, 439, 444), (431, 432, 443, 442), (429, 430, 441, 440), (427, 448, 444, 439), (444, 448, 447, 443), (443, 447, 446, 442), (442, 446, 445, 441), (441, 445, 434, 440), (434, 445, 450, 435), (447, 448, 453, 452), (448, 427, 449, 453), (445, 446, 451, 450), (436, 435, 450, 451), (437, 436, 451, 452), (438, 437, 452, 453), (415, 438, 453, 449), (315, 5, 2), (436, 437, 460, 459), (438, 415, 457, 461), (437, 438, 461, 460), (435, 436, 459, 458), (460, 461, 466, 465), (458, 459, 464, 463), (459, 460, 465, 464), (461, 457, 462, 466), (455, 456, 471, 470), (477, 478, 469, 468), (478, 455, 470, 469), (456, 479, 467, 471), (480, 481, 476, 475), (482, 483, 474, 473), (483, 480, 475, 474), (481, 484, 472, 476), (466, 462, 479, 456), (464, 465, 455, 478), (463, 464, 478, 477), (465, 466, 456, 455), (471, 467, 484, 481), (469, 470, 480, 483), (468, 469, 483, 482), (470, 471, 481, 480)])
me_cube.polygons.foreach_set('use_smooth', [True] * 434)
me_cube.polygons.foreach_set('material_index', [1, 1, 1, 1, 1, 1, 1, 1, 1, 1, 1, 1, 1, 1, 1, 1, 1, 1, 0, 0, 0, 0, 0, 0, 0, 0, 0, 0, 0, 0, 0, 0, 0, 0, 0, 0, 0, 0, 0, 0, 0, 0, 0, 0, 0, 0, 0, 0, 0, 0, 0, 0, 0, 0, 0, 0, 0, 0, 0, 0, 0, 0, 0, 0, 0, 1, 1, 1, 1, 1, 1, 1, 1, 0, 0, 0, 0, 0, 0, 0, 0, 0, 0, 0, 0, 0, 0, 0, 0, 0, 0, 0, 0, 0, 0, 0, 0, 0, 0, 0, 0, 0, 0, 0, 0, 0, 0, 0, 0, 1, 1, 1, 1, 1, 1, 1, 1, 1, 1, 1, 1, 1, 1, 1, 1, 1, 1, 1, 1, 1, 1, 1, 1, 1, 1, 1, 1, 1, 1, 1, 1, 1, 1, 1, 1, 1, 1, 1, 1, 1, 1, 1, 1, 1, 1, 1, 0, 1, 0, 1, 1, 1, 1, 1, 1, 1, 1, 1, 1, 1, 1, 1, 1, 1, 1, 1, 1, 1, 1, 1, 1, 1, 1, 1, 1, 1, 1, 1, 0, 0, 1, 0, 0, 1, 1, 0, 0, 0, 0, 0, 0, 0, 0, 0, 0, 0, 0, 0, 0, 0, 0, 1, 0, 0, 0, 0, 0, 0, 0, 0, 0, 0, 0, 0, 0, 0, 0, 0, 0, 0, 0, 0, 0, 0, 0, 0, 0, 0, 0, 0, 0, 0, 0, 0, 0, 0, 0, 0, 0, 0, 0, 0, 0, 0, 0, 0, 0, 0, 0, 0, 0, 0, 0, 0, 0, 0, 0, 0, 0, 0, 0, 0, 0, 0, 0, 0, 0, 0, 0, 0, 0, 0, 0, 0, 0, 0, 0, 0, 0, 0, 0, 0, 0, 0, 0, 0, 0, 0, 0, 0, 0, 0, 0, 0, 0, 0, 0, 0, 0, 0, 0, 0, 0, 0, 0, 0, 0, 0, 0, 0, 0, 0, 0, 0, 0, 0, 0, 0, 0, 0, 0, 0, 0, 0, 0, 0, 0, 0, 0, 0, 0, 0, 0, 0, 0, 0, 0, 0, 0, 0, 0, 0, 0, 0, 0, 0, 0, 0, 0, 0, 0, 0, 0, 0, 0, 0, 0, 0, 0, 0, 0, 0, 0, 0, 0, 0, 0, 0, 0, 0, 0, 0, 0, 0, 0, 0, 0, 0, 0, 0, 0, 0, 0, 0, 0, 0, 0, 0, 0, 0, 0, 0, 0, 0, 0, 0, 0, 0, 0, 0, 0, 0, 0, 0, 0, 0, 0, 0, 0, 0, 0, 0, 0, 0, 0, 0, 0, 0, 0, 0, 0, 0, 0, 0])
_uv = me_cube.uv_layers.new(name='UVMap')
_uv.uv.foreach_set('vector', [0.0, 0.0, 0.0, 0.0, 0.0, 0.0, 0.0, 0.0, 0.0, 0.0, 0.0, 0.0, 0.0, 0.0, 0.0, 0.0, 0.0, 0.0, 0.0, 0.0, 0.0, 0.0, 0.0, 0.0, 0.0, 0.0, 0.0, 0.0, 0.0, 0.0, 0.0, 0.0, 0.0, 0.0, 0.0, 0.0, 0.0, 0.0, 0.0, 0.0, 0.0, 0.0, 0.0, 0.0, 0.0, 0.0, 0.0, 0.0, 0.0, 0.0, 0.0, 0.0, 0.0, 0.0, 0.0, 0.0, 0.0, 0.0, 0.0, 0.0, 0.0, 0.0, 0.0, 0.0, 0.0, 0.0, 0.0, 0.0, 0.0, 0.0, 0.0, 0.0, 0.0, 0.0, 0.0, 0.0, 0.0, 0.0, 0.0, 0.0, 0.0, 0.0, 0.0, 0.0, 0.0, 0.0, 0.0, 0.0, 0.0, 0.0, 0.0, 0.0, 0.0, 0.0, 0.0, 0.0, 0.0, 0.0, 0.0, 0.0, 0.0, 0.0, 0.0, 0.0, 0.0, 0.0, 0.0, 0.0, 0.0, 0.0, 0.0, 0.0, 0.0, 0.0, 0.0, 0.0, 0.0, 0.0, 0.0, 0.0, 0.0, 0.0, 0.0, 0.0, 0.0, 0.0, 0.0, 0.0, 0.0, 0.0, 0.0, 0.0, 0.0, 0.0, 0.0, 0.0, 0.0, 0.0, 0.0, 0.0, 0.0, 0.0, 0.0, 0.0, 0.0, 0.0, 0.0, 0.0, 0.0, 0.0, 0.0, 0.0, 0.0, 0.0, 0.0, 0.0, 0.0, 0.0, 0.0, 0.0, 0.0, 0.0, 0.0, 0.0, 0.0, 0.0, 0.0, 0.0, 0.0, 0.0, 0.0, 0.0, 0.0, 0.0, 0.0, 0.0, 0.0, 0.0, 0.0, 0.0, 0.0, 0.0, 0.0, 0.0, 0.0, 0.0, 0.0, 0.0, 0.0, 0.0, 0.0, 0.0, 0.0, 0.0, 0.0, 0.0, 0.0, 0.0, 0.0, 0.0, 0.0, 0.0, 0.0, 0.0, 0.0, 0.0, 0.0, 0.0, 0.0, 0.0, 0.0, 0.0, 0.0, 0.0, 0.0, 0.0, 0.0, 0.0, 0.0, 0.0, 0.0, 0.0, 0.0, 0.0, 0.0, 0.0, 0.0, 0.0, 0.0, 0.0, 0.0, 0.0, 0.0, 0.0, 0.0, 0.0, 0.0, 0.0, 0.0, 0.0, 0.0, 0.0, 0.0, 0.0, 0.0, 0.0, 0.0, 0.0, 0.0, 0.0, 0.0, 0.0, 0.0, 0.0, 0.0, 0.0, 0.0, 0.0, 0.0, 0.0, 0.0, 0.0, 0.0, 0.0, 0.0, 0.0, 0.0, 0.0, 0.0, 0.0, 0.0, 0.0, 0.0, 0.0, 0.0, 0.0, 0.0, 0.0, 0.0, 0.0, 0.0, 0.0, 0.0, 0.0, 0.0, 0.0, 0.0, 0.0, 0.0, 0.0, 0.0, 0.0, 0.0, 0.0, 0.0, 0.0, 0.0, 0.0, 0.0, 0.0, 0.0, 0.0, 0.0, 0.0, 0.0, 0.0, 0.0, 0.0, 0.0, 0.0, 0.0, 0.0, 0.0, 0.0, 0.0, 0.0, 0.0, 0.0, 0.0, 0.0, 0.0, 0.0, 0.0, 0.0, 0.0, 0.0, 0.0, 0.0, 0.0, 0.0, 0.0, 0.0, 0.0, 0.0, 0.0, 0.0, 0.0, 0.0, 0.0, 0.0, 0.0, 0.0, 0.0, 0.0, 0.0, 0.0, 0.0, 0.0, 0.0, 0.0, 0.0, 0.0, 0.0, 0.0, 0.0, 0.0, 0.0, 0.0, 0.0, 0.0, 0.0, 0.0, 0.0, 0.0, 0.0, 0.0, 0.0, 0.0, 0.0, 0.0, 0.0, 0.0, 0.0, 0.0, 0.0, 0.0, 0.0, 0.0, 0.0, 0.0, 0.0, 0.0, 0.0, 0.0, 0.0, 0.0, 0.0, 0.0, 0.0, 0.0, 0.0, 0.0, 0.0, 0.0, 0.0, 0.0, 0.0, 0.0, 0.0, 0.0, 0.0, 0.0, 0.0, 0.0, 0.0, 0.0, 0.0, 0.0, 0.0, 0.0, 0.0, 0.0, 0.0, 0.0, 0.0, 0.0, 0.0, 0.0, 0.0, 0.0, 0.0, 0.0, 0.0, 0.0, 0.0, 0.0, 0.0, 0.0, 0.0, 0.0, 0.0, 0.0, 0.0, 0.0, 0.0, 0.0, 0.0, 0.0, 0.0, 0.0, 0.0, 0.0, 0.0, 0.0, 0.0, 0.0, 0.0, 0.0, 0.0, 0.0, 0.0, 0.0, 0.0, 0.0, 0.0, 0.0, 0.0, 0.0, 0.0, 0.0, 0.0, 0.0, 0.0, 0.0, 0.0, 0.0, 0.0, 0.0, 0.0, 0.0, 0.0, 0.0, 0.0, 0.0, 0.0, 0.0, 0.0, 0.0, 0.0, 0.0, 0.0, 0.0, 0.0, 0.0, 0.0, 0.0, 0.0, 0.0, 0.0, 0.0, 0.0, 0.0, 0.0, 0.0, 0.0, 0.0, 0.0, 0.0, 0.0, 0.0, 0.0, 0.0, 0.0, 0.0, 0.0, 0.0, 0.0, 0.0, 0.0, 0.0, 0.0, 0.0, 0.0, 0.0, 0.0, 0.0, 0.0, 0.0, 0.0, 0.0, 0.0, 0.0, 0.0, 0.0, 0.0, 0.0, 0.0, 0.0, 0.0, 0.0, 0.0, 0.0, 0.0, 0.0, 0.0, 0.0, 0.0, 0.0, 0.0, 0.0, 0.0, 0.0, 0.0, 0.0, 0.0, 0.0, 0.0, 0.0, 0.0, 0.0, 0.0, 0.0, 0.0, 0.0, 0.0, 0.0, 0.0, 0.0, 0.0, 0.0, 0.0, 0.0, 0.0, 0.0, 0.0, 0.0, 0.0, 0.0, 0.0, 0.0, 0.0, 0.0, 0.0, 0.0, 0.0, 0.0, 0.0, 0.0, 0.0, 0.0, 0.0, 0.0, 0.0, 0.0, 0.0, 0.0, 0.0, 0.0, 0.0, 0.0, 0.0, 0.0, 0.0, 0.0, 0.0, 0.0, 0.0, 0.0, 0.0, 0.0, 0.0, 0.0, 0.0, 0.0, 0.0, 0.0, 0.0, 0.0, 0.0, 0.0, 0.0, 0.0, 0.0, 0.0, 0.0, 0.0, 0.0, 0.0, 0.0, 0.0, 0.0, 0.0, 0.0, 0.0, 0.0, 0.0, 0.0, 0.0, 0.0, 0.0, 0.0, 0.0, 0.0, 0.0, 0.0, 0.0, 0.0, 0.0, 0.0, 0.0, 0.0, 0.0, 0.0, 0.0, 0.0, 0.0, 0.0, 0.0, 0.0, 0.0, 0.0, 0.0, 0.0, 0.0, 0.0, 0.0, 0.0, 0.0, 0.0, 0.0, 0.0, 0.0, 0.0, 0.0, 0.0, 0.0, 0.0, 0.0, 0.0, 0.0, 0.0, 0.0, 0.0, 0.0, 0.0, 0.0, 0.0, 0.0, 0.0, 0.0, 0.0, 0.0, 0.0, 0.0, 0.0, 0.0, 0.0, 0.0, 0.0, 0.0, 0.0, 0.0, 0.0, 0.0, 0.0, 0.0, 0.0, 0.0, 0.0, 0.0, 0.0, 0.0, 0.0, 0.0, 0.0, 0.0, 0.0, 0.0, 0.0, 0.0, 0.0, 0.0, 0.0, 0.0, 0.0, 0.0, 0.0, 0.0, 0.0, 0.0, 0.0, 0.0, 0.0, 0.0, 0.0, 0.0, 0.0, 0.0, 0.0, 0.0, 0.0, 0.0, 0.0, 0.0, 0.0, 0.0, 0.0, 0.0, 0.0, 0.0, 0.0, 0.0, 0.0, 0.0, 0.0, 0.0, 0.0, 0.0, 0.0, 0.0, 0.0, 0.0, 0.0, 0.0, 0.0, 0.0, 0.0, 0.0, 0.0, 0.0, 0.0, 0.0, 0.0, 0.0, 0.0, 0.0, 0.0, 0.0, 0.0, 0.0, 0.0, 0.0, 0.0, 0.0, 0.0, 0.0, 0.0, 0.0, 0.0, 0.0, 0.0, 0.0, 0.0, 0.0, 0.0, 0.0, 0.0, 0.0, 0.0, 0.0, 0.0, 0.0, 0.0, 0.0, 0.0, 0.0, 0.0, 0.0, 0.0, 0.0, 0.0, 0.0, 0.0, 0.0, 0.0, 0.0, 0.0, 0.0, 0.0, 0.0, 0.0, 0.0, 0.0, 0.0, 0.0, 0.0, 0.0, 0.0, 0.0, 0.0, 0.0, 0.0, 0.0, 0.0, 0.0, 0.0, 0.0, 0.0, 0.0, 0.0, 0.0, 0.0, 0.0, 0.0, 0.0, 0.0, 0.0, 0.0, 0.0, 0.0, 0.0, 0.0, 0.0, 0.0, 0.0, 0.0, 0.0, 0.0, 0.0, 0.0, 0.0, 0.0, 0.0, 0.0, 0.0, 0.0, 0.0, 0.0, 0.0, 0.0, 0.0, 0.0, 0.0, 0.0, 0.0, 0.0, 0.0, 0.0, 0.0, 0.0, 0.0, 0.0, 0.0, 0.0, 0.0, 0.0, 0.0, 0.0, 0.0, 0.0, 0.0, 0.0, 0.0, 0.0, 0.0, 0.0, 0.0, 0.0, 0.0, 0.0, 0.0, 0.0, 0.0, 0.0, 0.0, 0.0, 0.0, 0.0, 0.0, 0.0, 0.0, 0.0, 0.0, 0.0, 0.0, 0.0, 0.0, 0.0, 0.0, 0.0, 0.0, 0.0, 0.0, 0.0, 0.0, 0.0, 0.0, 0.0, 0.0, 0.0, 0.0, 0.0, 0.0, 0.0, 0.0, 0.0, 0.0, 0.0, 0.0, 0.0, 0.0, 0.0, 0.0, 0.0, 0.0, 0.0, 0.0, 0.0, 0.0, 0.0, 0.0, 0.0, 0.0, 0.0, 0.0, 0.0, 0.0, 0.0, 0.0, 0.0, 0.0, 0.0, 0.0, 0.0, 0.0, 0.0, 0.0, 0.0, 0.0, 0.0, 0.0, 0.0, 0.0, 0.0, 0.0, 0.0, 0.0, 0.0, 0.0, 0.0, 0.0, 0.0, 0.0, 0.0, 0.0, 0.0, 0.0, 0.0, 0.0, 0.0, 0.0, 0.0, 0.0, 0.0, 0.0, 0.0, 0.0, 0.0, 0.0, 0.0, 0.0, 0.0, 0.0, 0.0, 0.0, 0.0, 0.0, 0.0, 0.0, 0.0, 0.0, 0.0, 0.0, 0.0, 0.0, 0.0, 0.0, 0.0, 0.0, 0.0, 0.0, 0.0, 0.0, 0.0, 0.0, 0.0, 0.0, 0.0, 0.0, 0.0, 0.0, 0.0, 0.0, 0.0, 0.0, 0.0, 0.0, 0.0, 0.0, 0.0, 0.0, 0.0, 0.0, 0.0, 0.0, 0.0, 0.0, 0.0, 0.0, 0.0, 0.0, 0.0, 0.0, 0.0, 0.0, 0.0, 0.0, 0.0, 0.0, 0.0, 0.0, 0.0, 0.0, 0.0, 0.0, 0.0, 0.0, 0.0, 0.0, 0.0, 0.0, 0.0, 0.0, 0.0, 0.0, 0.0, 0.0, 0.0, 0.0, 0.0, 0.0, 0.0, 0.0, 0.0, 0.0, 0.0, 0.0, 0.0, 0.0, 0.0, 0.0, 0.0, 0.0, 0.0, 0.0, 0.0, 0.0, 0.0, 0.0, 0.0, 0.0, 0.0, 0.0, 0.0, 0.0, 0.0, 0.0, 0.0, 0.0, 0.0, 0.0, 0.0, 0.0, 0.0, 0.0, 0.0, 0.0, 0.0, 0.0, 0.0, 0.0, 0.0, 0.0, 0.0, 0.0, 0.0, 0.0, 0.0, 0.0, 0.0, 0.0, 0.0, 0.0, 0.0, 0.0, 0.0, 0.0, 0.0, 0.0, 0.0, 0.0, 0.0, 0.0, 0.0, 0.0, 0.0, 0.0, 0.0, 0.0, 0.0, 0.0, 0.0, 0.0, 0.0, 0.0, 0.0, 0.0, 0.0, 0.0, 0.0, 0.0, 0.0, 0.0, 0.0, 0.0, 0.0, 0.0, 0.0, 0.0, 0.0, 0.0, 0.0, 0.0, 0.0, 0.0, 0.0, 0.0, 0.0, 0.0, 0.0, 0.0, 0.0, 0.0, 0.0, 0.0, 0.0, 0.0, 0.0, 0.0, 0.0, 0.0, 0.0, 0.0, 0.0, 0.0, 0.0, 0.0, 0.0, 0.0, 0.0, 0.0, 0.0, 0.0, 0.0, 0.0, 0.0, 0.0, 0.0, 0.0, 0.0, 0.0, 0.0, 0.0, 0.0, 0.0, 0.0, 0.0, 0.0, 0.0, 0.0, 0.0, 0.0, 0.0, 0.0, 0.0, 0.0, 0.0, 0.0, 0.0, 0.0, 0.0, 0.0, 0.0, 0.0, 0.0, 0.0, 0.0, 0.0, 0.0, 0.0, 0.0, 0.0, 0.0, 0.0, 0.0, 0.0, 0.0, 0.0, 0.0, 0.0, 0.0, 0.0, 0.0, 0.0, 0.0, 0.0, 0.0, 0.0, 0.0, 0.0, 0.0, 0.0, 0.0, 0.0, 0.0, 0.0, 0.0, 0.0, 0.0, 0.0, 0.0, 0.0, 0.0, 0.0, 0.0, 0.0, 0.0, 0.0, 0.0, 0.0, 0.0, 0.0, 0.0, 0.0, 0.0, 0.0, 0.0, 0.0, 0.0, 0.0, 0.0, 0.0, 0.0, 0.0, 0.0, 0.0, 0.0, 0.0, 0.0, 0.0, 0.0, 0.0, 0.0, 0.0, 0.0, 0.0, 0.0, 0.0, 0.0, 0.0, 0.0, 0.0, 0.0, 0.0, 0.0, 0.0, 0.0, 0.0, 0.0, 0.0, 0.0, 0.0, 0.0, 0.0, 0.0, 0.0, 0.0, 0.0, 0.0, 0.0, 0.0, 0.0, 0.0, 0.0, 0.0, 0.0, 0.0, 0.0, 0.0, 0.0, 0.0, 0.0, 0.0, 0.0, 0.0, 0.0, 0.0, 0.0, 0.0, 0.0, 0.0, 0.0, 0.0, 0.0, 0.0, 0.0, 0.0, 0.0, 0.0, 0.0, 0.0, 0.0, 0.0, 0.0, 0.0, 0.0, 0.0, 0.0, 0.0, 0.0, 0.0, 0.0, 0.0, 0.0, 0.0, 0.0, 0.0, 0.0, 0.0, 0.0, 0.0, 0.0, 0.0, 0.0, 0.0, 0.0, 0.0, 0.0, 0.0, 0.0, 0.0, 0.0, 0.0, 0.0, 0.0, 0.0, 0.0, 0.0, 0.0, 0.0, 0.0, 0.0, 0.0, 0.0, 0.0, 0.0, 0.0, 0.0, 0.0, 0.0, 0.0, 0.0, 0.0, 0.0, 0.0, 0.0, 0.0, 0.0, 0.0, 0.0, 0.0, 0.0, 0.0, 0.0, 0.0, 0.0, 0.0, 0.0, 0.0, 0.0, 0.0, 0.0, 0.0, 0.0, 0.0, 0.0, 0.0, 0.0, 0.0, 0.0, 0.0, 0.0, 0.0, 0.0, 0.0, 0.0, 0.0, 0.0, 0.0, 0.0, 0.0, 0.0, 0.0, 0.0, 0.0, 0.0, 0.0, 0.0, 0.0, 0.0, 0.0, 0.0, 0.0, 0.0, 0.0, 0.0, 0.0, 0.0, 0.0, 0.0, 0.0, 0.0, 0.0, 0.0, 0.0, 0.0, 0.0, 0.0, 0.0, 0.0, 0.0, 0.0, 0.0, 0.0, 0.0, 0.0, 0.0, 0.0, 0.0, 0.0, 0.0, 0.0, 0.0, 0.0, 0.0, 0.0, 0.0, 0.0, 0.0, 0.0, 0.0, 0.0, 0.0, 0.0, 0.0, 0.0, 0.0, 0.0, 0.0, 0.0, 0.0, 0.0, 0.0, 0.0, 0.0, 0.0, 0.0, 0.0, 0.0, 0.0, 0.0, 0.0, 0.0, 0.0, 0.0, 0.0, 0.0, 0.0, 0.0, 0.0, 0.0, 0.0, 0.0, 0.0, 0.0, 0.0, 0.0, 0.0, 0.0, 0.0, 0.0, 0.0, 0.0, 0.0, 0.0, 0.0, 0.0, 0.0, 0.0, 0.0, 0.0, 0.0, 0.0, 0.0, 0.0, 0.0, 0.0, 0.0, 0.0, 0.0, 0.0, 0.0, 0.0, 0.0, 0.0, 0.0, 0.0, 0.0, 0.0, 0.0, 0.0, 0.0, 0.0, 0.0, 0.0, 0.0, 0.0, 0.0, 0.0, 0.0, 0.0, 0.0, 0.0, 0.0, 0.0, 0.0, 0.0, 0.0, 0.0, 0.0, 0.0, 0.0, 0.0, 0.0, 0.0, 0.0, 0.0, 0.0, 0.0, 0.0, 0.0, 0.0, 0.0, 0.0, 0.0, 0.0, 0.0, 0.0, 0.0, 0.0, 0.0, 0.0, 0.0, 0.0, 0.0, 0.0, 0.0, 0.0, 0.0, 0.0, 0.0, 0.0, 0.0, 0.0, 0.0, 0.0, 0.0, 0.0, 0.0, 0.0, 0.0, 0.0, 0.0, 0.0, 0.0, 0.0, 0.0, 0.0, 0.0, 0.0, 0.0, 0.0, 0.0, 0.0, 0.0, 0.0, 0.0, 0.0, 0.0, 0.0, 0.0, 0.0, 0.0, 0.0, 0.0, 0.0, 0.0, 0.0, 0.0, 0.0, 0.0, 0.0, 0.0, 0.0, 0.0, 0.0, 0.0, 0.0, 0.0, 0.0, 0.0, 0.0, 0.0, 0.0, 0.0, 0.0, 0.0, 0.0, 0.0, 0.0, 0.0, 0.0, 0.0, 0.0, 0.0, 0.0, 0.0, 0.0, 0.0, 0.0, 0.0, 0.0, 0.0, 0.0, 0.0, 0.0, 0.0, 0.0, 0.0, 0.0, 0.0, 0.0, 0.0, 0.0, 0.0, 0.0, 0.0, 0.0, 0.0, 0.0, 0.0, 0.0, 0.0, 0.0, 0.0, 0.0, 0.0, 0.0, 0.0, 0.0, 0.0, 0.0, 0.0, 0.0, 0.0, 0.0, 0.0, 0.0, 0.0, 0.0, 0.0, 0.0, 0.0, 0.0, 0.0, 0.0, 0.0, 0.0, 0.0, 0.0, 0.0, 0.0, 0.0, 0.0, 0.0, 0.0, 0.0, 0.0, 0.0, 0.0, 0.0, 0.0, 0.0, 0.0, 0.0, 0.0, 0.0, 0.0, 0.0, 0.0, 0.0, 0.0, 0.0, 0.0, 0.0, 0.0, 0.0, 0.0, 0.0, 0.0, 0.0, 0.0, 0.0, 0.0, 0.0, 0.0, 0.0, 0.0, 0.0, 0.0, 0.0, 0.0, 0.0, 0.0, 0.0, 0.0, 0.0, 0.0, 0.0, 0.0, 0.0, 0.0, 0.0, 0.0, 0.0, 0.0, 0.0, 0.0, 0.0, 0.0, 0.0, 0.0, 0.0, 0.0, 0.0, 0.0, 0.0, 0.0, 0.0, 0.0, 0.0, 0.0, 0.0, 0.0, 0.0, 0.0, 0.0, 0.0, 0.0, 0.0, 0.0, 0.0, 0.0, 0.0, 0.0, 0.0, 0.0, 0.0, 0.0, 0.0, 0.0, 0.0, 0.0, 0.0, 0.0, 0.0, 0.0, 0.0, 0.0, 0.0, 0.0, 0.0, 0.0, 0.0, 0.0, 0.0, 0.0, 0.0, 0.0, 0.0, 0.0, 0.0, 0.0, 0.0, 0.0, 0.0, 0.0, 0.0, 0.0, 0.0, 0.0, 0.0, 0.0, 0.0, 0.0, 0.0, 0.0, 0.0, 0.0, 0.0, 0.0, 0.0, 0.0, 0.0, 0.0, 0.0, 0.0, 0.0, 0.0, 0.0, 0.0, 0.0, 0.0, 0.0, 0.0, 0.0, 0.0, 0.0, 0.0, 0.0, 0.0, 0.0, 0.0, 0.0, 0.0, 0.0, 0.0, 0.0, 0.0, 0.0, 0.0, 0.0, 0.0, 0.0, 0.0, 0.0, 0.0, 0.0, 0.0, 0.0, 0.0, 0.0, 0.0, 0.0, 0.0, 0.0, 0.0, 0.0, 0.0, 0.0, 0.0, 0.0, 0.0, 0.0, 0.0, 0.0, 0.0, 0.0, 0.0, 0.0, 0.0, 0.0, 0.0, 0.0, 0.0, 0.0, 0.0, 0.0, 0.0, 0.0, 0.0, 0.0, 0.0, 0.0, 0.0, 0.0, 0.0, 0.0, 0.0, 0.0, 0.0, 0.0, 0.0, 0.0, 0.0, 0.0, 0.0, 0.0, 0.0, 0.0, 0.0, 0.0, 0.0, 0.0, 0.0, 0.0, 0.0, 0.0, 0.0, 0.0, 0.0, 0.0, 0.0, 0.0, 0.0, 0.0, 0.0, 0.0, 0.0, 0.0, 0.0, 0.0, 0.0, 0.0, 0.0, 0.0, 0.0, 0.0, 0.0, 0.0, 0.0, 0.0, 0.0, 0.0, 0.0, 0.0, 0.0, 0.0, 0.0, 0.0, 0.0, 0.0, 0.0, 0.0, 0.0, 0.0, 0.0, 0.0, 0.0, 0.0, 0.0, 0.0, 0.0, 0.0, 0.0, 0.0, 0.0, 0.0, 0.0, 0.0, 0.0, 0.0, 0.0, 0.0, 0.0, 0.0, 0.0, 0.0, 0.0, 0.0, 0.0, 0.0, 0.0, 0.0, 0.0, 0.0, 0.0, 0.0, 0.0, 0.0, 0.0, 0.0, 0.0, 0.0, 0.0, 0.0, 0.0, 0.0, 0.0, 0.0, 0.0, 0.0, 0.0, 0.0, 0.0, 0.0, 0.0, 0.0, 0.0, 0.0, 0.0, 0.0, 0.0, 0.0, 0.0, 0.0, 0.0, 0.0, 0.0, 0.0, 0.0, 0.0, 0.0, 0.0, 0.0, 0.0, 0.0, 0.0, 0.0, 0.0, 0.0, 0.0, 0.0, 0.0, 0.0, 0.0, 0.0, 0.0, 0.0, 0.0, 0.0, 0.0, 0.0, 0.0, 0.0, 0.0, 0.0, 0.0, 0.0, 0.0, 0.0, 0.0, 0.0, 0.0, 0.0, 0.0, 0.0, 0.0, 0.0, 0.0, 0.0, 0.0, 0.0, 0.0, 0.0, 0.0, 0.0, 0.0, 0.0, 0.0, 0.0, 0.0, 0.0, 0.0, 0.0, 0.0, 0.0, 0.0, 0.0, 0.0, 0.0, 0.0, 0.0, 0.0, 0.0, 0.0, 0.0, 0.0, 0.0, 0.0, 0.0, 0.0, 0.0, 0.0, 0.0, 0.0, 0.0, 0.0, 0.0, 0.0, 0.0, 0.0, 0.0, 0.0, 0.0, 0.0, 0.0, 0.0, 0.0, 0.0, 0.0, 0.0, 0.0, 0.0, 0.0, 0.0, 0.0, 0.0, 0.0, 0.0, 0.0, 0.0, 0.0, 0.0, 0.0, 0.0, 0.0, 0.0, 0.0, 0.0, 0.0, 0.0, 0.0, 0.0, 0.0, 0.0, 0.0, 0.0, 0.0, 0.0, 0.0, 0.0, 0.0, 0.0, 0.0, 0.0, 0.0, 0.0, 0.0, 0.0, 0.0, 0.0, 0.0, 0.0, 0.0, 0.0, 0.0, 0.0, 0.0, 0.0, 0.0, 0.0, 0.0, 0.0, 0.0, 0.0, 0.0, 0.0, 0.0, 0.0, 0.0, 0.0, 0.0, 0.0, 0.0, 0.0, 0.0, 0.0, 0.0, 0.0, 0.0, 0.0, 0.0, 0.0, 0.0, 0.0, 0.0, 0.0, 0.0, 0.0, 0.0, 0.0, 0.0, 0.0, 0.0, 0.0, 0.0, 0.0, 0.0, 0.0, 0.0, 0.0, 0.0, 0.0, 0.0, 0.0, 0.0, 0.0, 0.0, 0.0, 0.0, 0.0, 0.0, 0.0, 0.0, 0.0, 0.0, 0.0, 0.0, 0.0, 0.0, 0.0, 0.0, 0.0, 0.0, 0.0, 0.0, 0.0, 0.0, 0.0, 0.0, 0.0, 0.0, 0.0, 0.0, 0.0, 0.0, 0.0, 0.0, 0.0, 0.0, 0.0, 0.0, 0.0, 0.0, 0.0, 0.0, 0.0, 0.0, 0.0, 0.0, 0.0, 0.0, 0.0, 0.0, 0.0, 0.0, 0.0, 0.0, 0.0, 0.0, 0.0, 0.0, 0.0, 0.0, 0.0, 0.0, 0.0, 0.0, 0.0, 0.0, 0.0, 0.0, 0.0, 0.0, 0.0, 0.0, 0.0, 0.0, 0.0, 0.0, 0.0, 0.0, 0.0, 0.0, 0.0, 0.0, 0.0, 0.0, 0.0, 0.0, 0.0, 0.0, 0.0, 0.0, 0.0, 0.0, 0.0, 0.0, 0.0, 0.0, 0.0, 0.0, 0.0, 0.0, 0.0, 0.0, 0.0, 0.0, 0.0, 0.0, 0.0, 0.0, 0.0, 0.0, 0.0, 0.0, 0.0, 0.0, 0.0, 0.0, 0.0, 0.0, 0.0, 0.0, 0.0, 0.0, 0.0, 0.0, 0.0, 0.0, 0.0, 0.0, 0.0, 0.0, 0.0, 0.0, 0.0, 0.0, 0.0, 0.0, 0.0, 0.0, 0.0, 0.0, 0.0, 0.0, 0.0, 0.0, 0.0, 0.0, 0.0, 0.0, 0.0, 0.0, 0.0, 0.0, 0.0, 0.0, 0.0, 0.0, 0.0, 0.0, 0.0, 0.0, 0.0, 0.0, 0.0, 0.0, 0.0, 0.0, 0.0, 0.0, 0.0, 0.0, 0.0, 0.0, 0.0, 0.0, 0.0, 0.0, 0.0, 0.0, 0.0, 0.0, 0.0, 0.0, 0.0, 0.0, 0.0, 0.0, 0.0, 0.0, 0.0, 0.0, 0.0, 0.0, 0.0, 0.0, 0.0, 0.0, 0.0, 0.0, 0.0, 0.0, 0.0, 0.0, 0.0, 0.0, 0.0, 0.0, 0.0, 0.0, 0.0, 0.0, 0.0, 0.0, 0.0, 0.0, 0.0, 0.0, 0.0, 0.0, 0.0, 0.0, 0.0, 0.0, 0.0, 0.0, 0.0, 0.0, 0.0, 0.0, 0.0, 0.0, 0.0, 0.0, 0.0, 0.0, 0.0, 0.0, 0.0, 0.0, 0.0, 0.0, 0.0, 0.0, 0.0, 0.0, 0.0, 0.0, 0.0, 0.0, 0.0, 0.0, 0.0, 0.0, 0.0, 0.0, 0.0, 0.0, 0.0, 0.0, 0.0, 0.0, 0.0, 0.0, 0.0, 0.0, 0.0, 0.0, 0.0, 0.0, 0.0, 0.0, 0.0, 0.0, 0.0, 0.0, 0.0, 0.0, 0.0, 0.0, 0.0, 0.0, 0.0, 0.0, 0.0, 0.0, 0.0, 0.0, 0.0, 0.0, 0.0, 0.0, 0.0, 0.0, 0.0, 0.0, 0.0, 0.0, 0.0, 0.0, 0.0, 0.0, 0.0, 0.0, 0.0, 0.0, 0.0, 0.0, 0.0, 0.0, 0.0, 0.0, 0.0, 0.0, 0.0, 0.0, 0.0, 0.0, 0.0, 0.0, 0.0, 0.0, 0.0, 0.0, 0.0, 0.0, 0.0, 0.0, 0.0, 0.0, 0.0, 0.0, 0.0, 0.0, 0.0, 0.0, 0.0, 0.0, 0.0, 0.0, 0.0, 0.0, 0.0, 0.0, 0.0, 0.0, 0.0, 0.0, 0.0, 0.0, 0.0, 0.0, 0.0, 0.0, 0.0, 0.0, 0.0, 0.0, 0.0, 0.0, 0.0, 0.0, 0.0, 0.0, 0.0, 0.0, 0.0, 0.0, 0.0, 0.0, 0.0, 0.0, 0.0, 0.0, 0.0, 0.0, 0.0, 0.0, 0.0, 0.0, 0.0, 0.0, 0.0, 0.0, 0.0, 0.0, 0.0, 0.0, 0.0, 0.0, 0.0, 0.0, 0.0, 0.0, 0.0, 0.0, 0.0, 0.0, 0.0, 0.0, 0.0, 0.0, 0.0, 0.0, 0.0, 0.0, 0.0, 0.0, 0.0, 0.0, 0.0, 0.0, 0.0, 0.0, 0.0, 0.0, 0.0, 0.0, 0.0, 0.0, 0.0, 0.0, 0.0, 0.0, 0.0, 0.0, 0.0, 0.0, 0.0, 0.0, 0.0, 0.0, 0.0, 0.0, 0.0, 0.0, 0.0, 0.0, 0.0, 0.0, 0.0, 0.0, 0.0, 0.0, 0.0, 0.0, 0.0, 0.0, 0.0, 0.0, 0.0, 0.0, 0.0, 0.0, 0.0, 0.0, 0.0, 0.0, 0.0, 0.0, 0.0, 0.0, 0.0, 0.0, 0.0, 0.0, 0.0, 0.0, 0.0, 0.0, 0.0, 0.0, 0.0, 0.0, 0.0, 0.0, 0.0, 0.0, 0.0, 0.0, 0.0, 0.0, 0.0, 0.0, 0.0, 0.0, 0.0, 0.0, 0.0, 0.0, 0.0, 0.0, 0.0, 0.0, 0.0, 0.0, 0.0, 0.0, 0.0, 0.0, 0.0, 0.0, 0.0, 0.0, 0.0, 0.0, 0.0, 0.0, 0.0, 0.0, 0.0, 0.0, 0.0, 0.0, 0.0, 0.0, 0.0, 0.0, 0.0, 0.0, 0.0, 0.0, 0.0, 0.0, 0.0, 0.0, 0.0, 0.0, 0.0, 0.0, 0.0, 0.0, 0.0, 0.0, 0.0, 0.0, 0.0, 0.0, 0.0, 0.0, 0.0, 0.0, 0.0, 0.0, 0.0, 0.0, 0.0, 0.0, 0.0, 0.0, 0.0, 0.0, 0.0, 0.0, 0.0, 0.0, 0.0, 0.0, 0.0, 0.0, 0.0, 0.0, 0.0, 0.0, 0.0, 0.0, 0.0, 0.0, 0.0, 0.0, 0.0, 0.0, 0.0, 0.0, 0.0, 0.0, 0.0, 0.0, 0.0, 0.0, 0.0, 0.0, 0.0, 0.0, 0.0, 0.0, 0.0, 0.0, 0.0, 0.0, 0.0, 0.0, 0.0, 0.0, 0.0, 0.0, 0.0, 0.0, 0.0, 0.0, 0.0, 0.0, 0.0, 0.0, 0.0, 0.0, 0.0, 0.0, 0.0, 0.0, 0.0, 0.0, 0.0, 0.0, 0.0, 0.0, 0.0, 0.0, 0.0, 0.0, 0.0, 0.0, 0.0, 0.0, 0.0, 0.0, 0.0, 0.0, 0.0, 0.0, 0.0, 0.0, 0.0, 0.0, 0.0, 0.0, 0.0, 0.0, 0.0, 0.0, 0.0, 0.0, 0.0, 0.0, 0.0, 0.0, 0.0, 0.0, 0.0, 0.0, 0.0, 0.0, 0.0, 0.0, 0.0, 0.0, 0.0, 0.0, 0.0, 0.0, 0.0, 0.0, 0.0, 0.0, 0.0, 0.0, 0.0, 0.0, 0.0, 0.0, 0.0, 0.0, 0.0, 0.0, 0.0, 0.0, 0.0, 0.0, 0.0, 0.0, 0.0, 0.0, 0.0, 0.0, 0.0, 0.0, 0.0, 0.0, 0.0, 0.0, 0.0, 0.0, 0.0, 0.0, 0.0, 0.0, 0.0, 0.0, 0.0, 0.0, 0.0, 0.0, 0.0, 0.0, 0.0, 0.0, 0.0, 0.0, 0.0, 0.0, 0.0, 0.0, 0.0, 0.0, 0.0, 0.0, 0.0, 0.0, 0.0, 0.0, 0.0, 0.0, 0.0, 0.0, 0.0, 0.0, 0.0, 0.0, 0.0, 0.0, 0.0, 0.0, 0.0, 0.0, 0.0, 0.0, 0.0, 0.0, 0.0, 0.0, 0.0, 0.0, 0.0, 0.0, 0.0, 0.0, 0.0, 0.0, 0.0, 0.0, 0.0, 0.0, 0.0, 0.0, 0.0, 0.0, 0.0, 0.0, 0.0, 0.0, 0.0, 0.0, 0.0, 0.0, 0.0, 0.0, 0.0, 0.0, 0.0, 0.0, 0.0, 0.0, 0.0, 0.0, 0.0, 0.0, 0.0, 0.0, 0.0, 0.0, 0.0, 0.0, 0.0, 0.0, 0.0, 0.0, 0.0, 0.0, 0.0, 0.0, 0.0, 0.0, 0.0, 0.0, 0.0, 0.0, 0.0, 0.0, 0.0, 0.0, 0.0, 0.0, 0.0, 0.0, 0.0, 0.0, 0.0, 0.0, 0.0, 0.0, 0.0, 0.0, 0.0, 0.0, 0.0, 0.0, 0.0, 0.0, 0.0, 0.0, 0.0, 0.0, 0.0, 0.0, 0.0, 0.0, 0.0, 0.0, 0.0, 0.0, 0.0, 0.0, 0.0, 0.0, 0.0, 0.0, 0.0, 0.0, 0.0, 0.0, 0.0, 0.0, 0.0, 0.0, 0.0, 0.0, 0.0, 0.0, 0.0, 0.0, 0.0, 0.0, 0.0, 0.0, 0.0, 0.0, 0.0, 0.0, 0.0, 0.0, 0.0, 0.0, 0.0, 0.0, 0.0, 0.0, 0.0, 0.0, 0.0, 0.0, 0.0, 0.0, 0.0, 0.0, 0.0, 0.0, 0.0, 0.0, 0.0, 0.0, 0.0, 0.0, 0.0, 0.0, 0.0, 0.0, 0.0, 0.0, 0.0, 0.0, 0.0, 0.0, 0.0, 0.0, 0.0, 0.0, 0.0, 0.0, 0.0, 0.0, 0.0, 0.0, 0.0, 0.0, 0.0, 0.0, 0.0, 0.0, 0.0, 0.0, 0.0, 0.0, 0.0, 0.0, 0.0, 0.0, 0.0, 0.0, 0.0, 0.0, 0.0, 0.0, 0.0, 0.0, 0.0, 0.0, 0.0, 0.0, 0.0, 0.0, 0.0, 0.0, 0.0, 0.0, 0.0, 0.0, 0.0, 0.0, 0.0, 0.0, 0.0, 0.0, 0.0, 0.0, 0.0, 0.0, 0.0, 0.0, 0.0, 0.0, 0.0, 0.0, 0.0, 0.0, 0.0, 0.0, 0.0, 0.0, 0.0, 0.0, 0.0, 0.0, 0.0, 0.0, 0.0, 0.0, 0.0, 0.0, 0.0, 0.0, 0.0, 0.0, 0.0, 0.0, 0.0, 0.0, 0.0, 0.0, 0.0, 0.0, 0.0, 0.0, 0.0, 0.0, 0.0, 0.0, 0.0, 0.0, 0.0, 0.0, 0.0, 0.0, 0.0, 0.0, 0.0, 0.0, 0.0, 0.0, 0.0, 0.0, 0.0, 0.0, 0.0, 0.0, 0.0, 0.0, 0.0, 0.0, 0.0, 0.0, 0.0, 0.0, 0.0, 0.0, 0.0, 0.0, 0.0, 0.0, 0.0, 0.0, 0.0, 0.0, 0.0, 0.0, 0.0, 0.0, 0.0, 0.0, 0.0, 0.0, 0.0, 0.0, 0.0, 0.0, 0.0, 0.0, 0.0, 0.0, 0.0, 0.0, 0.0, 0.0, 0.0, 0.0, 0.0, 0.0, 0.0, 0.0, 0.0, 0.0, 0.0, 0.0, 0.0, 0.0, 0.0, 0.0, 0.0, 0.0, 0.0, 0.0, 0.0, 0.0, 0.0, 0.0, 0.0, 0.0, 0.0, 0.0, 0.0, 0.0, 0.0, 0.0, 0.0, 0.0, 0.0, 0.0, 0.0, 0.0, 0.0, 0.0, 0.0, 0.0, 0.0, 0.0, 0.0, 0.0, 0.0, 0.0, 0.0, 0.0, 0.0, 0.0, 0.0, 0.0, 0.0, 0.0, 0.0, 0.0, 0.0, 0.0, 0.0, 0.0, 0.0, 0.0, 0.0, 0.0, 0.0, 0.0, 0.0, 0.0, 0.0, 0.0, 0.0, 0.0, 0.0, 0.0, 0.0, 0.0, 0.0, 0.0, 0.0, 0.0, 0.0, 0.0, 0.0, 0.0, 0.0, 0.0, 0.0, 0.0, 0.0, 0.0, 0.0, 0.0, 0.0, 0.0, 0.0, 0.0, 0.0, 0.0, 0.0, 0.0, 0.0, 0.0, 0.0, 0.0, 0.0, 0.0, 0.0, 0.0, 0.0, 0.0, 0.0, 0.0, 0.0, 0.0, 0.0, 0.0, 0.0, 0.0, 0.0, 0.0, 0.0, 0.0, 0.0, 0.0, 0.0, 0.0, 0.0, 0.0, 0.0, 0.0, 0.0, 0.0, 0.0, 0.0, 0.0, 0.0, 0.0, 0.0, 0.0, 0.0, 0.0, 0.0, 0.0, 0.0, 0.0, 0.0, 0.0, 0.0, 0.0, 0.0, 0.0, 0.0, 0.0, 0.0, 0.0, 0.0, 0.0, 0.0, 0.0, 0.0, 0.0, 0.0, 0.0, 0.0, 0.0, 0.0, 0.0, 0.0, 0.0, 0.0, 0.0, 0.0, 0.0, 0.0, 0.0, 0.0, 0.0, 0.0, 0.0, 0.0, 0.0])
me_cube.materials.append(mat_skin)
me_cube.materials.append(mat_lip)
me_cube.use_remesh_preserve_volume = False
me_cube.use_remesh_preserve_attributes = False
me_cube.use_mirror_vertex_groups = False
me_cube.update()

# ---- objects
ob_cube = bpy.data.objects.new('Cube', me_cube_001)
ob_camerafollowempty = bpy.data.objects.new('CameraFollowEmpty', None)
ob_trilamp_back = bpy.data.objects.new('TriLamp-Back', light_trilamp_back)
ob_trilamp_fill = bpy.data.objects.new('TriLamp-Fill', light_trilamp_fill)
ob_trilamp_key = bpy.data.objects.new('TriLamp-Key', light_trilamp_key_002)
ob_camera = bpy.data.objects.new('Camera', cam_camera)
ob_plane = bpy.data.objects.new('Plane', me_plane)
ob_front = bpy.data.objects.new('Front', None)
ob_side = bpy.data.objects.new('Side', None)
ob_side_eye_allign = bpy.data.objects.new('Side-eye allign', None)
ob_tempeye = bpy.data.objects.new('TempEye', me_cube_002)
ob_tempeye2 = bpy.data.objects.new('TempEye2', me_cube_003)
ob_main_face = bpy.data.objects.new('Main_Face', me_cube)

# ---- transforms, parenting, visibility, modifiers, constraints
ob_cube.location = (-0.2997, -5.722e-08, 0.4259)
ob_cube.scale = (0.3015, 0.3015, 0.3015)
ob_cube.hide_select = True
ob_cube.display_type = 'WIRE'
ob_cube.lineart.crease_threshold = 0.0
_m = ob_cube.modifiers.new('Mirror', 'MIRROR')
_m.use_axis = (False, True, False)
_m.use_clip = True
_m = ob_cube.modifiers.new('Subdivision', 'SUBSURF')
_m.uv_smooth = 'PRESERVE_CORNERS'
_m.levels = 3
ob_camerafollowempty.location = (0.0, 0.0, 0.0)
ob_camerafollowempty.rotation_euler = (0.0, 0.0, 0.5373)
ob_camerafollowempty.scale = (0.3393, 0.3393, 0.3393)
ob_camerafollowempty.hide_viewport = True
ob_camerafollowempty.lineart.crease_threshold = 0.0
_c = ob_camerafollowempty.constraints.new('COPY_LOCATION'); _c.name = 'Copy Location'
_c.target = ob_main_face
ob_trilamp_back.location = (-4.455, -0.9305, 4.1)
ob_trilamp_back.hide_select = True
ob_trilamp_back.lineart.crease_threshold = 0.0
_c = ob_trilamp_back.constraints.new('TRACK_TO'); _c.name = 'Track To'
_c.target = ob_main_face
ob_trilamp_fill.location = (4.454, 0.1511, 4.1)
ob_trilamp_fill.hide_select = True
ob_trilamp_fill.lineart.crease_threshold = 0.0
_c = ob_trilamp_fill.constraints.new('TRACK_TO'); _c.name = 'Track To'
_c.target = ob_main_face
ob_trilamp_key.location = (1.561, -4.207, 4.1)
ob_trilamp_key.hide_select = True
ob_trilamp_key.lineart.crease_threshold = 0.0
_c = ob_trilamp_key.constraints.new('TRACK_TO'); _c.name = 'Track To'
_c.target = ob_main_face
ob_camera.parent = ob_camerafollowempty
ob_camera.matrix_parent_inverse = Matrix(((2.948, -0.0, 0.0, 0.1411), (-0.0, 2.948, -0.0, 0.0), (0.0, 0.0, 2.948, -0.2098), (-0.0, 0.0, -0.0, 1.0)))
ob_camera.location = (1.119, -0.9815, 0.6475)
ob_camera.rotation_euler = (1.326, 1.772e-07, 0.8831)
ob_camera.lock_rotations_4d = False
ob_camera.empty_display_type = 'ARROWS'
ob_camera.color = (0.0, 0.0, 0.0, 0.0)
ob_camera.hide_viewport = True
ob_camera.display_type = 'WIRE'
ob_camera.lineart.crease_threshold = 0.0
ob_plane.location = (0.0, 0.0, -0.7283)
ob_plane.scale = (2.304, 2.304, 2.304)
ob_plane.display_type = 'BOUNDS'
ob_plane.display.show_shadows = False
ob_plane.lineart.crease_threshold = 0.0
_m = ob_plane.modifiers.new('Subdivision', 'SUBSURF')
_m.uv_smooth = 'PRESERVE_CORNERS'
_m.levels = 2
_m = ob_plane.modifiers.new('Solidify', 'SOLIDIFY')
_m.thickness = 0.051
_m.use_rim_only = True
_m = ob_plane.modifiers.new('Bevel', 'BEVEL')
_m.width = 0.004
_m.width_pct = 0.004
_m.segments = 2
_m.limit_method = 'NONE'
ob_front.location = (-1.371, 0.0497, 0.2188)
ob_front.rotation_euler = (1.571, -0.0, 1.571)
ob_front.scale = (0.6543, 0.6543, 0.6543)
ob_front.empty_display_type = 'IMAGE'
ob_front.empty_display_size = 5.0
ob_front.use_empty_image_alpha = True
ob_front.color = (1.0, 1.0, 1.0, 0.5)
ob_front.hide_select = True
ob_front.lineart.crease_threshold = 0.0
ob_side.location = (-0.3902, 0.0, 0.2179)
ob_side.rotation_euler = (1.571, -0.0, 3.142)
ob_side.scale = (0.671, 0.671, 0.671)
ob_side.empty_display_type = 'IMAGE'
ob_side.empty_display_size = 5.0
ob_side.use_empty_image_alpha = True
ob_side.color = (1.0, 1.0, 1.0, 0.5)
ob_side.hide_select = True
ob_side.lineart.crease_threshold = 0.0
ob_side_eye_allign.location = (-0.3902, 0.0, 0.2002)
ob_side_eye_allign.rotation_euler = (1.571, -0.0, 3.142)
ob_side_eye_allign.scale = (0.671, 0.671, 0.671)
ob_side_eye_allign.empty_display_type = 'IMAGE'
ob_side_eye_allign.empty_display_size = 5.0
ob_side_eye_allign.use_empty_image_alpha = True
ob_side_eye_allign.color = (1.0, 1.0, 1.0, 0.5)
ob_side_eye_allign.hide_select = True
ob_side_eye_allign.lineart.crease_threshold = 0.0
ob_tempeye.location = (0.0, 0.0, 0.0)
ob_tempeye.hide_viewport = True
ob_tempeye.lineart.crease_threshold = 0.0
_m = ob_tempeye.modifiers.new('Mirror', 'MIRROR')
_m.use_axis = (False, True, False)
_m = ob_tempeye.modifiers.new('Solidify', 'SOLIDIFY')
_m.thickness = 0.002
_m = ob_tempeye.modifiers.new('Subdivision', 'SUBSURF')
_m.uv_smooth = 'PRESERVE_CORNERS'
ob_tempeye2.location = (-0.04786, 0.0, 0.07117)
ob_tempeye2.scale = (0.07762, 0.07762, 0.07762)
ob_tempeye2.lock_rotations_4d = False
ob_tempeye2.empty_display_type = 'ARROWS'
ob_tempeye2.hide_viewport = True
ob_tempeye2.lineart.crease_threshold = 0.0
_vg = ob_tempeye2.vertex_groups.new(name='Inside Mouth')
_m = ob_tempeye2.modifiers.new('Mirror', 'MIRROR')
_m.use_axis = (False, True, False)
_m.use_clip = True
_m = ob_tempeye2.modifiers.new('Subdivision', 'SUBSURF')
_m.uv_smooth = 'PRESERVE_CORNERS'
_m.levels = 2
_m.render_levels = 4
ob_main_face.location = (-0.04786, 0.0, 0.07117)
ob_main_face.scale = (0.07762, 0.07762, 0.07762)
ob_main_face.lock_rotations_4d = False
ob_main_face.empty_display_type = 'ARROWS'
ob_main_face.lineart.crease_threshold = 0.0
_vg = ob_main_face.vertex_groups.new(name='Inside Mouth')
_vg = ob_main_face.vertex_groups.new(name='Chin_Test')
_vg = ob_main_face.vertex_groups.new(name='Forhead_test')
_vg = ob_main_face.vertex_groups.new(name='Nose')
_vg = ob_main_face.vertex_groups.new(name='Outer_Mouth_Loop')
_vg = ob_main_face.vertex_groups.new(name='Head_Temp')
_vg.add([3, 375, 381, 387, 389, 390, 391, 392, 413, 414, 415, 416, 417, 435, 436, 437, 438, 455, 456, 457, 458, 459, 460, 461, 462, 463, 464, 465, 466, 467, 468, 469, 470, 471, 472, 473, 474, 475, 476, 477, 478, 479, 480, 481, 482, 483, 484], 1.0, 'REPLACE')
_m = ob_main_face.modifiers.new('Mirror', 'MIRROR')
_m.use_axis = (False, True, False)
_m.use_clip = True
_m.merge_threshold = 0.01
_m = ob_main_face.modifiers.new('Subdivision', 'SUBSURF')
_m.uv_smooth = 'PRESERVE_CORNERS'
_m.levels = 2
_m.render_levels = 4
_m.show_only_control_edges = False
_m = ob_main_face.modifiers.new('Decimate', 'DECIMATE')
_m.ratio = 0.01712
_m.use_symmetry = True
_m = ob_main_face.modifiers.new('Shrinkwrap', 'SHRINKWRAP')
_m.target = ob_cube
_m.vertex_group = 'Head_Temp'

# ---- collection membership
scene.collection.objects.link(ob_cube)
col_camerastuff.objects.link(ob_camerafollowempty)
col_camerastuff.objects.link(ob_trilamp_back)
col_camerastuff.objects.link(ob_trilamp_fill)
col_camerastuff.objects.link(ob_trilamp_key)
col_camerastuff.objects.link(ob_camera)
col_camerastuff.objects.link(ob_plane)
col_referense.objects.link(ob_front)
col_referense.objects.link(ob_side)
col_referense.objects.link(ob_side_eye_allign)
col_model.objects.link(ob_tempeye)
col_model.objects.link(ob_tempeye2)
col_model.objects.link(ob_main_face)

# ---- scene / render settings (as saved in the file)
scene.camera = ob_camera
scene.frame_start = 1; scene.frame_end = 1800; scene.frame_set(154)
scene.render.engine = 'BLENDER_EEVEE_NEXT'
scene.render.fps = 30
scene.cycles.use_denoising = False
scene.cycles.samples = 128
scene.cycles.sampling_pattern = 'TABULATED_SOBOL'
scene.cycles.use_adaptive_sampling = False
scene.cycles.adaptive_threshold = 0.0
scene.cycles.use_light_tree = False
scene.eevee.use_taa_reprojection = False
scene.eevee.gtao_distance = 2.041
scene.view_settings.view_transform = 'Filmic'
bpy.context.view_layer.update()
